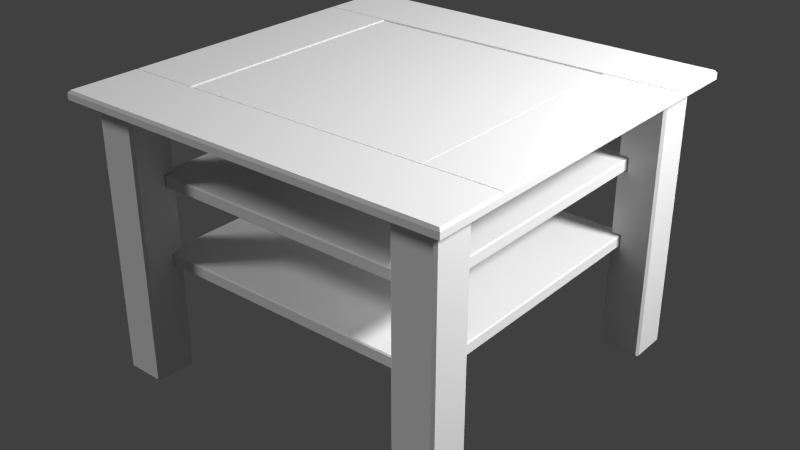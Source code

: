 # Source: Wood_Table.blend  (saved by Blender 2.76.0; exported with 4.5.12 LTS)
import bpy
from mathutils import Matrix  # noqa: F401  (used for matrix-valued properties, if any)

bpy.ops.wm.read_factory_settings(use_empty=True)
scene = bpy.context.scene
scene.name = 'Scene'

# ---- collections
col_collection_1 = bpy.data.collections.new('Collection 1'); scene.collection.children.link(col_collection_1)

# ---- materials (node trees are filled in below, after node groups)
mat_wood_table = bpy.data.materials.new('Wood_Table')
mat_wood_table.alpha_threshold = 0.0
mat_wood_table.use_transparent_shadow = False
mat_wood_table.specular_color = (0.7342, 0.3788, 0.03955)
mat_wood_table.roughness = 0.5
mat_wood_table.specular_intensity = 0.2812
mat_wood_table.line_color = (0.0, 0.0, 0.0, 1.0)
mat_wood_table_glass = bpy.data.materials.new('Wood_Table_Glass')
mat_wood_table_glass.alpha_threshold = 0.0
mat_wood_table_glass.use_transparent_shadow = False
mat_wood_table_glass.roughness = 0.5
mat_wood_table_glass.line_color = (0.0, 0.0, 0.0, 0.4)

# ---- material node trees

# ---- world
world_world = bpy.data.worlds.new('World'); scene.world = world_world
world_world.color = (0.05088, 0.05088, 0.05088)
world_world.use_sun_shadow = False
world_world.sun_shadow_jitter_overblur = 0.0
world_world.cycles.sampling_method = 'MANUAL'
world_world.cycles.sample_map_resolution = 256

# ---- lights
light_point = bpy.data.lights.new('Point', 'POINT')
light_point.transmission_factor = 0.0
light_point.energy = 100.0
light_point.shadow_buffer_clip_start = 0.5
light_point.shadow_soft_size = 0.1
light_point.shadow_maximum_resolution = 0.006
light_point.use_absolute_resolution = True
light_point.cycles.use_multiple_importance_sampling = False
light_hemi = bpy.data.lights.new('Hemi', 'SUN')
light_hemi.transmission_factor = 0.0
light_hemi.angle = 0.1993
light_hemi.energy = 1.0
light_hemi.shadow_buffer_clip_start = 0.5
light_hemi.shadow_soft_size = 0.1
light_hemi.shadow_cascade_max_distance = 1000.0
light_hemi.cycles.use_multiple_importance_sampling = False

# ---- meshes
me_cube_003 = bpy.data.meshes.new('Cube.003')
me_cube_003.from_pydata([(-0.2481, -0.2479, 0.19), (0.2482, -0.2479, 0.19), (-0.2481, 0.2479, 0.19), (0.2482, 0.2479, 0.19), (-0.2481, -0.2479, 0.21), (0.2482, -0.2479, 0.21), (-0.2481, 0.2479, 0.21), (0.2482, 0.2479, 0.21), (0.2482, -0.2479, 0.34), (-0.2481, -0.2479, 0.34), (0.2482, 0.2479, 0.34), (-0.2481, 0.2479, 0.34), (0.2482, -0.2479, 0.32), (-0.2481, -0.2479, 0.32), (0.2482, 0.2479, 0.32), (-0.2481, 0.2479, 0.32), (-0.2501, -0.2499, 0.192), (0.2501, -0.2499, 0.192), (-0.2501, 0.2499, 0.192), (0.2501, 0.2499, 0.192), (-0.2501, -0.2499, 0.208), (0.2501, -0.2499, 0.208), (-0.2501, 0.2499, 0.208), (0.2501, 0.2499, 0.208), (0.2501, -0.2499, 0.338), (-0.2501, -0.2499, 0.338), (0.2501, 0.2499, 0.338), (-0.2501, 0.2499, 0.338), (0.2501, -0.2499, 0.322), (-0.2501, -0.2499, 0.322), (0.2501, 0.2499, 0.322), (-0.2501, 0.2499, 0.322), (0.2359, 0.2345, 0.006666), (0.3009, 0.2345, 0.006666), (0.2359, 0.2345, 0.4567), (0.2339, 0.2975, 0.4547), (0.3009, 0.2995, 0.4567), (0.3029, 0.2365, 0.4547), (0.2359, 0.2345, 0.2103), (0.2359, 0.2995, 0.006666), (0.3009, 0.2995, 0.006666), (0.2359, 0.2345, 0.1897), (0.2359, 0.2345, 0.3197), (0.2359, 0.2345, 0.3403), (0.2359, 0.2504, 0.2103), (0.2507, 0.2345, 0.2103), (0.2359, 0.2504, 0.1897), (0.2527, 0.2325, 0.1877), (0.2359, 0.2504, 0.3403), (0.2359, 0.2504, 0.3197), (0.2507, 0.2345, 0.3403), (0.2507, 0.2345, 0.3197), (0.2383, 0.2368, 0.004732), (0.2507, 0.2504, 0.2103), (0.2507, 0.2504, 0.1897), (0.2507, 0.2504, 0.3403), (0.2507, 0.2504, 0.3197), (0.2383, 0.2971, 0.004732), (0.2986, 0.2971, 0.004732), (0.2986, 0.2368, 0.004732), (0.2379, 0.2325, 0.3423), (0.2379, 0.2325, 0.4547), (0.2989, 0.2325, 0.008666), (0.2379, 0.2325, 0.1877), (0.2379, 0.2325, 0.008666), (0.2379, 0.2325, 0.3177), (0.2379, 0.2325, 0.2123), (0.2527, 0.2325, 0.2123), (0.2507, 0.2345, 0.1897), (0.2527, 0.2325, 0.3423), (0.2527, 0.2325, 0.3177), (0.2989, 0.2325, 0.4547), (0.3029, 0.2975, 0.008666), (0.3029, 0.2365, 0.008666), (0.3029, 0.2975, 0.4547), (0.3009, 0.2345, 0.4567), (0.2379, 0.3015, 0.008666), (0.2989, 0.3015, 0.008666), (0.2989, 0.3015, 0.4547), (0.2379, 0.3015, 0.4547), (0.2339, 0.2975, 0.008666), (0.2339, 0.2365, 0.3423), (0.2339, 0.2365, 0.4547), (0.2339, 0.2365, 0.1877), (0.2339, 0.2365, 0.008666), (0.2339, 0.2524, 0.2123), (0.2339, 0.2365, 0.2123), (0.2339, 0.2524, 0.1877), (0.2339, 0.2365, 0.3177), (0.2339, 0.2524, 0.3423), (0.2339, 0.2524, 0.3177), (0.2359, 0.2995, 0.4567), (-0.2359, 0.2345, 0.006666), (-0.3009, 0.2995, 0.006666), (-0.3009, 0.2345, 0.006666), (-0.2359, 0.2345, 0.4567), (-0.2339, 0.2975, 0.4547), (-0.3009, 0.2995, 0.4567), (-0.3029, 0.2365, 0.4547), (-0.2359, 0.2345, 0.2103), (-0.2359, 0.2995, 0.006666), (-0.2359, 0.2345, 0.1897), (-0.2359, 0.2345, 0.3197), (-0.2359, 0.2345, 0.3403), (-0.2359, 0.2504, 0.2103), (-0.2506, 0.2345, 0.2103), (-0.2359, 0.2504, 0.1897), (-0.2526, 0.2325, 0.1877), (-0.2359, 0.2504, 0.3403), (-0.2359, 0.2504, 0.3197), (-0.2506, 0.2345, 0.3403), (-0.2506, 0.2345, 0.3197), (-0.2383, 0.2368, 0.004732), (-0.2506, 0.2504, 0.2103), (-0.2506, 0.2504, 0.1897), (-0.2506, 0.2504, 0.3403), (-0.2506, 0.2504, 0.3197), (-0.2383, 0.2971, 0.004732), (-0.2985, 0.2971, 0.004732), (-0.2985, 0.2368, 0.004732), (-0.2379, 0.2325, 0.3423), (-0.2379, 0.2325, 0.4547), (-0.2989, 0.2325, 0.008666), (-0.2379, 0.2325, 0.1877), (-0.2379, 0.2325, 0.008666), (-0.2379, 0.2325, 0.3177), (-0.2379, 0.2325, 0.2123), (-0.2526, 0.2325, 0.2123), (-0.2506, 0.2345, 0.1897), (-0.2526, 0.2325, 0.3423), (-0.2526, 0.2325, 0.3177), (-0.2989, 0.2325, 0.4547), (-0.3029, 0.2975, 0.008666), (-0.3029, 0.2365, 0.008666), (-0.3029, 0.2975, 0.4547), (-0.3009, 0.2345, 0.4567), (-0.2379, 0.3015, 0.008666), (-0.2989, 0.3015, 0.008666), (-0.2989, 0.3015, 0.4547), (-0.2379, 0.3015, 0.4547), (-0.2339, 0.2975, 0.008666), (-0.2339, 0.2365, 0.3423), (-0.2339, 0.2365, 0.4547), (-0.2339, 0.2365, 0.1877), (-0.2339, 0.2365, 0.008666), (-0.2339, 0.2524, 0.2123), (-0.2339, 0.2365, 0.2123), (-0.2339, 0.2524, 0.1877), (-0.2339, 0.2365, 0.3177), (-0.2339, 0.2524, 0.3423), (-0.2339, 0.2524, 0.3177), (-0.2359, 0.2995, 0.4567), (0.2359, -0.2345, 0.006666), (0.2359, -0.2995, 0.006666), (0.3009, -0.2995, 0.006666), (0.2359, -0.2345, 0.4567), (0.2339, -0.2975, 0.4547), (0.3009, -0.2995, 0.4567), (0.3029, -0.2365, 0.4547), (0.2359, -0.2345, 0.2103), (0.3009, -0.2345, 0.006666), (0.2359, -0.2345, 0.1897), (0.2359, -0.2345, 0.3197), (0.2359, -0.2345, 0.3403), (0.2359, -0.2505, 0.2103), (0.2507, -0.2345, 0.2103), (0.2359, -0.2505, 0.1897), (0.2527, -0.2325, 0.1877), (0.2359, -0.2505, 0.3403), (0.2359, -0.2505, 0.3197), (0.2507, -0.2345, 0.3403), (0.2507, -0.2345, 0.3197), (0.2383, -0.2369, 0.004732), (0.2507, -0.2505, 0.2103), (0.2507, -0.2505, 0.1897), (0.2507, -0.2505, 0.3403), (0.2507, -0.2505, 0.3197), (0.2383, -0.2972, 0.004732), (0.2986, -0.2972, 0.004732), (0.2986, -0.2369, 0.004732), (0.2379, -0.2325, 0.3423), (0.2379, -0.2325, 0.4547), (0.2989, -0.2325, 0.008666), (0.2379, -0.2325, 0.1877), (0.2379, -0.2325, 0.008666), (0.2379, -0.2325, 0.3177), (0.2379, -0.2325, 0.2123), (0.2527, -0.2325, 0.2123), (0.2507, -0.2345, 0.1897), (0.2527, -0.2325, 0.3423), (0.2527, -0.2325, 0.3177), (0.2989, -0.2325, 0.4547), (0.3029, -0.2975, 0.008666), (0.3029, -0.2365, 0.008666), (0.3029, -0.2975, 0.4547), (0.3009, -0.2345, 0.4567), (0.2379, -0.3015, 0.008666), (0.2989, -0.3015, 0.008666), (0.2989, -0.3015, 0.4547), (0.2379, -0.3015, 0.4547), (0.2339, -0.2975, 0.008666), (0.2339, -0.2365, 0.3423), (0.2339, -0.2365, 0.4547), (0.2339, -0.2365, 0.1877), (0.2339, -0.2365, 0.008666), (0.2339, -0.2525, 0.2123), (0.2339, -0.2365, 0.2123), (0.2339, -0.2525, 0.1877), (0.2339, -0.2365, 0.3177), (0.2339, -0.2525, 0.3423), (0.2339, -0.2525, 0.3177), (0.2359, -0.2995, 0.4567), (-0.2359, -0.2345, 0.006666), (-0.2359, -0.2995, 0.006666), (-0.3009, -0.2995, 0.006666), (-0.3009, -0.2345, 0.006666), (-0.2359, -0.2345, 0.4567), (-0.2339, -0.2975, 0.4547), (-0.3009, -0.2995, 0.4567), (-0.3029, -0.2365, 0.4547), (-0.2359, -0.2345, 0.2103), (-0.2359, -0.2345, 0.1897), (-0.2359, -0.2345, 0.3197), (-0.2359, -0.2345, 0.3403), (-0.2359, -0.2505, 0.2103), (-0.2506, -0.2345, 0.2103), (-0.2359, -0.2505, 0.1897), (-0.2526, -0.2325, 0.1877), (-0.2359, -0.2505, 0.3403), (-0.2359, -0.2505, 0.3197), (-0.2506, -0.2345, 0.3403), (-0.2506, -0.2345, 0.3197), (-0.2383, -0.2369, 0.004732), (-0.2506, -0.2505, 0.2103), (-0.2506, -0.2505, 0.1897), (-0.2506, -0.2505, 0.3403), (-0.2506, -0.2505, 0.3197), (-0.2383, -0.2972, 0.004732), (-0.2985, -0.2972, 0.004732), (-0.2985, -0.2369, 0.004732), (-0.2379, -0.2325, 0.3423), (-0.2379, -0.2325, 0.4547), (-0.2989, -0.2325, 0.008666), (-0.2379, -0.2325, 0.1877), (-0.2379, -0.2325, 0.008666), (-0.2379, -0.2325, 0.3177), (-0.2379, -0.2325, 0.2123), (-0.2526, -0.2325, 0.2123), (-0.2506, -0.2345, 0.1897), (-0.2526, -0.2325, 0.3423), (-0.2526, -0.2325, 0.3177), (-0.2989, -0.2325, 0.4547), (-0.3029, -0.2975, 0.008666), (-0.3029, -0.2365, 0.008666), (-0.3029, -0.2975, 0.4547), (-0.3009, -0.2345, 0.4567), (-0.2379, -0.3015, 0.008666), (-0.2989, -0.3015, 0.008666), (-0.2989, -0.3015, 0.4547), (-0.2379, -0.3015, 0.4547), (-0.2339, -0.2975, 0.008666), (-0.2339, -0.2365, 0.3423), (-0.2339, -0.2365, 0.4547), (-0.2339, -0.2365, 0.1877), (-0.2339, -0.2365, 0.008666), (-0.2339, -0.2525, 0.2123), (-0.2339, -0.2365, 0.2123), (-0.2339, -0.2525, 0.1877), (-0.2339, -0.2365, 0.3177), (-0.2339, -0.2525, 0.3423), (-0.2339, -0.2525, 0.3177), (-0.2359, -0.2995, 0.4567), (0.33, -0.33, 0.4568), (-0.33, -0.33, 0.4568), (0.33, 0.33, 0.4568), (-0.3267, 0.2111, 0.4711), (0.3267, 0.2111, 0.4711), (-0.3267, -0.2112, 0.4711), (0.3267, -0.2112, 0.4711), (-0.33, 0.33, 0.4568), (0.33, -0.2103, 0.4568), (-0.3267, 0.3267, 0.4711), (0.3267, 0.3267, 0.4711), (-0.3267, -0.3267, 0.4711), (0.33, 0.2101, 0.4568), (-0.33, 0.2101, 0.4568), (0.3267, -0.3267, 0.4711), (-0.33, -0.2103, 0.4568), (-0.2078, 0.2081, 0.4568), (0.3267, -0.2095, 0.4711), (-0.3267, -0.2095, 0.4711), (0.2098, -0.2095, 0.4711), (-0.2098, -0.2095, 0.4711), (0.3267, 0.2094, 0.4711), (0.2098, 0.2094, 0.4711), (-0.2098, 0.2094, 0.4711), (-0.3267, 0.2094, 0.4711), (0.33, -0.2103, 0.4669), (0.33, -0.33, 0.4669), (-0.33, 0.33, 0.4669), (0.33, 0.33, 0.4669), (-0.33, -0.33, 0.4669), (-0.33, -0.2103, 0.4669), (0.33, 0.2101, 0.4669), (-0.33, 0.2101, 0.4669), (0.2078, 0.2081, 0.4568), (0.2078, -0.2083, 0.4568), (-0.2078, -0.2083, 0.4568), (-0.2098, -0.2103, 0.4669), (0.2098, -0.2103, 0.4669), (0.2098, 0.2101, 0.4669), (-0.2098, 0.2101, 0.4669), (0.2098, -0.2103, 0.4619), (-0.2098, -0.2103, 0.4619), (0.2098, 0.2101, 0.4619), (-0.2078, 0.2081, 0.4619), (-0.2078, -0.2083, 0.4619), (0.2078, -0.2083, 0.4619), (0.2078, 0.2081, 0.4619), (-0.2098, 0.2101, 0.4619), (0.33, -0.2103, 0.4669), (0.33, -0.2103, 0.4669), (0.33, -0.2103, 0.4669), (0.3267, -0.2112, 0.4711), (0.3267, -0.2112, 0.4711), (-0.3267, -0.2112, 0.4711), (-0.3267, -0.2112, 0.4711), (-0.2098, 0.2094, 0.4711), (-0.2098, 0.2094, 0.4711), (-0.3267, 0.2094, 0.4711), (-0.3267, 0.2094, 0.4711), (0.3267, 0.2094, 0.4711), (0.3267, 0.2094, 0.4711), (0.2098, 0.2094, 0.4711), (0.2098, 0.2094, 0.4711), (-0.3267, -0.2095, 0.4711), (-0.3267, -0.2095, 0.4711), (-0.2098, -0.2095, 0.4711), (-0.2098, -0.2095, 0.4711), (0.2098, -0.2095, 0.4711), (0.2098, -0.2095, 0.4711), (0.3267, -0.2095, 0.4711), (0.3267, -0.2095, 0.4711), (0.3267, 0.2111, 0.4711), (0.3267, 0.2111, 0.4711), (-0.3267, 0.2111, 0.4711), (-0.3267, 0.2111, 0.4711), (0.3267, 0.3267, 0.4711), (0.3267, 0.3267, 0.4711), (-0.3267, -0.3267, 0.4711), (-0.3267, -0.3267, 0.4711), (0.3267, -0.3267, 0.4711), (0.3267, -0.3267, 0.4711), (-0.3267, 0.3267, 0.4711), (-0.3267, 0.3267, 0.4711), (0.33, -0.33, 0.4669), (0.33, -0.33, 0.4568), (-0.33, 0.33, 0.4669), (0.33, 0.33, 0.4669), (0.33, 0.33, 0.4568), (-0.33, -0.33, 0.4669), (-0.33, -0.33, 0.4568), (0.33, 0.2101, 0.4669), (0.33, 0.2101, 0.4669), (0.33, 0.2101, 0.4669), (0.33, 0.2101, 0.4568), (-0.33, 0.2101, 0.4669), (-0.33, 0.2101, 0.4669), (-0.33, 0.2101, 0.4669), (0.33, -0.2103, 0.4568), (-0.33, 0.33, 0.4568), (-0.33, -0.2103, 0.4669), (-0.33, -0.2103, 0.4669), (-0.33, -0.2103, 0.4669), (-0.33, 0.2101, 0.4568), (0.2098, -0.2103, 0.4669), (0.2098, -0.2103, 0.4669), (-0.2098, 0.2101, 0.4669), (-0.2098, 0.2101, 0.4669), (0.2078, 0.2081, 0.4568), (0.2078, 0.2081, 0.4568), (0.2078, 0.2081, 0.4568), (0.2078, -0.2083, 0.4568), (0.2078, -0.2083, 0.4568), (0.2078, -0.2083, 0.4568), (-0.2098, -0.2103, 0.4669), (-0.2098, -0.2103, 0.4669), (0.2098, 0.2101, 0.4669), (0.2098, 0.2101, 0.4669), (-0.2078, -0.2083, 0.4568), (-0.2078, -0.2083, 0.4568), (-0.2078, -0.2083, 0.4568), (0.2098, -0.2103, 0.4619), (0.2098, -0.2103, 0.4619), (0.2098, -0.2103, 0.4619), (-0.2098, -0.2103, 0.4619), (-0.2098, -0.2103, 0.4619), (-0.2098, -0.2103, 0.4619), (0.2098, 0.2101, 0.4619), (0.2098, 0.2101, 0.4619), (0.2098, 0.2101, 0.4619), (-0.2078, 0.2081, 0.4568), (-0.2078, 0.2081, 0.4568), (-0.2078, 0.2081, 0.4568), (-0.33, -0.2103, 0.4568), (-0.2098, 0.2101, 0.4619), (-0.2098, 0.2101, 0.4619), (-0.2098, 0.2101, 0.4619), (-0.2078, -0.2083, 0.4619), (-0.2078, -0.2083, 0.4619), (-0.2078, -0.2083, 0.4619), (0.2078, -0.2083, 0.4619), (0.2078, -0.2083, 0.4619), (0.2078, -0.2083, 0.4619), (0.2078, 0.2081, 0.4619), (0.2078, 0.2081, 0.4619), (0.2078, 0.2081, 0.4619), (-0.2078, 0.2081, 0.4619), (-0.2078, 0.2081, 0.4619), (-0.2078, 0.2081, 0.4619), (-0.2481, -0.2479, 0.19), (-0.2481, -0.2479, 0.19), (0.2482, -0.2479, 0.19), (0.2482, -0.2479, 0.19), (-0.2481, 0.2479, 0.19), (-0.2481, 0.2479, 0.19), (0.2482, 0.2479, 0.19), (0.2482, 0.2479, 0.19), (-0.2481, -0.2479, 0.21), (-0.2481, -0.2479, 0.21), (0.2482, -0.2479, 0.21), (0.2482, -0.2479, 0.21), (-0.2481, 0.2479, 0.21), (-0.2481, 0.2479, 0.21), (0.2482, 0.2479, 0.21), (0.2482, 0.2479, 0.21), (-0.2501, -0.2499, 0.192), (-0.2501, -0.2499, 0.192), (-0.2501, -0.2499, 0.192), (-0.2501, -0.2499, 0.208), (-0.2501, -0.2499, 0.208), (-0.2501, -0.2499, 0.208), (0.2501, -0.2499, 0.208), (0.2501, -0.2499, 0.208), (0.2501, -0.2499, 0.208), (0.2501, -0.2499, 0.192), (0.2501, -0.2499, 0.192), (0.2501, -0.2499, 0.192), (0.2501, 0.2499, 0.192), (0.2501, 0.2499, 0.192), (0.2501, 0.2499, 0.192), (0.2501, 0.2499, 0.208), (0.2501, 0.2499, 0.208), (0.2501, 0.2499, 0.208), (-0.2501, 0.2499, 0.208), (-0.2501, 0.2499, 0.208), (-0.2501, 0.2499, 0.208), (-0.2501, 0.2499, 0.192), (-0.2501, 0.2499, 0.192), (-0.2501, 0.2499, 0.192), (0.2482, -0.2479, 0.34), (0.2482, -0.2479, 0.34), (-0.2481, -0.2479, 0.34), (-0.2481, -0.2479, 0.34), (0.2482, 0.2479, 0.34), (0.2482, 0.2479, 0.34), (-0.2481, 0.2479, 0.34), (-0.2481, 0.2479, 0.34), (0.2482, -0.2479, 0.32), (0.2482, -0.2479, 0.32), (-0.2481, -0.2479, 0.32), (-0.2481, -0.2479, 0.32), (0.2482, 0.2479, 0.32), (0.2482, 0.2479, 0.32), (-0.2481, 0.2479, 0.32), (-0.2481, 0.2479, 0.32), (0.2501, -0.2499, 0.338), (0.2501, -0.2499, 0.338), (0.2501, -0.2499, 0.338), (0.2501, -0.2499, 0.322), (0.2501, -0.2499, 0.322), (0.2501, -0.2499, 0.322), (-0.2501, -0.2499, 0.322), (-0.2501, -0.2499, 0.322), (-0.2501, -0.2499, 0.322), (-0.2501, -0.2499, 0.338), (-0.2501, -0.2499, 0.338), (-0.2501, -0.2499, 0.338), (-0.2501, 0.2499, 0.338), (-0.2501, 0.2499, 0.338), (-0.2501, 0.2499, 0.338), (-0.2501, 0.2499, 0.322), (-0.2501, 0.2499, 0.322), (-0.2501, 0.2499, 0.322), (0.2501, 0.2499, 0.322), (0.2501, 0.2499, 0.322), (0.2501, 0.2499, 0.322), (0.2501, 0.2499, 0.338), (0.2501, 0.2499, 0.338), (0.2501, 0.2499, 0.338), (0.2359, 0.2504, 0.2103), (0.2359, 0.2504, 0.2103), (0.2359, 0.2504, 0.2103), (0.2359, 0.2345, 0.2103), (0.2359, 0.2345, 0.2103), (0.2359, 0.2345, 0.2103), (0.2359, 0.2504, 0.1897), (0.2359, 0.2504, 0.1897), (0.2359, 0.2504, 0.1897), (0.2359, 0.2345, 0.1897), (0.2359, 0.2345, 0.1897), (0.2359, 0.2345, 0.1897), (0.2359, 0.2504, 0.3403), (0.2359, 0.2504, 0.3403), (0.2359, 0.2504, 0.3403), (0.2359, 0.2345, 0.3403), (0.2359, 0.2345, 0.3403), (0.2359, 0.2345, 0.3403), (0.2359, 0.2504, 0.3197), (0.2359, 0.2504, 0.3197), (0.2359, 0.2504, 0.3197), (0.2359, 0.2345, 0.3197), (0.2359, 0.2345, 0.3197), (0.2359, 0.2345, 0.3197), (0.2383, 0.2971, 0.004732), (0.2383, 0.2971, 0.004732), (0.2986, 0.2971, 0.004732), (0.2986, 0.2971, 0.004732), (0.2507, 0.2345, 0.2103), (0.2507, 0.2345, 0.2103), (0.2507, 0.2345, 0.2103), (0.2507, 0.2345, 0.1897), (0.2507, 0.2345, 0.1897), (0.2507, 0.2345, 0.1897), (0.2379, 0.3015, 0.008666), (0.2379, 0.3015, 0.008666), (0.2989, 0.3015, 0.008666), (0.2989, 0.3015, 0.008666), (0.2383, 0.2368, 0.004732), (0.2383, 0.2368, 0.004732), (0.2986, 0.2368, 0.004732), (0.2986, 0.2368, 0.004732), (0.2507, 0.2345, 0.3403), (0.2507, 0.2345, 0.3403), (0.2507, 0.2345, 0.3403), (0.2507, 0.2345, 0.3197), (0.2507, 0.2345, 0.3197), (0.2507, 0.2345, 0.3197), (0.2339, 0.2975, 0.4547), (0.2339, 0.2975, 0.4547), (0.2339, 0.2365, 0.4547), (0.2339, 0.2365, 0.4547), (0.3029, 0.2365, 0.4547), (0.3029, 0.2365, 0.4547), (0.3029, 0.2975, 0.4547), (0.3029, 0.2975, 0.4547), (0.2379, 0.2325, 0.4547), (0.2379, 0.2325, 0.4547), (0.2989, 0.2325, 0.4547), (0.2989, 0.2325, 0.4547), (0.2507, 0.2504, 0.2103), (0.2507, 0.2504, 0.2103), (0.2507, 0.2504, 0.1897), (0.2507, 0.2504, 0.1897), (0.2507, 0.2504, 0.3403), (0.2507, 0.2504, 0.3403), (0.2507, 0.2504, 0.3197), (0.2507, 0.2504, 0.3197), (0.2379, 0.3015, 0.4547), (0.2379, 0.3015, 0.4547), (0.2989, 0.3015, 0.4547), (0.2989, 0.3015, 0.4547), (0.2359, 0.2345, 0.006666), (0.2359, 0.2345, 0.006666), (0.3009, 0.2345, 0.006666), (0.3009, 0.2345, 0.006666), (0.2379, 0.2325, 0.3423), (0.2379, 0.2325, 0.3423), (0.2379, 0.2325, 0.1877), (0.2379, 0.2325, 0.1877), (0.2379, 0.2325, 0.008666), (0.2379, 0.2325, 0.008666), (0.2379, 0.2325, 0.3177), (0.2379, 0.2325, 0.3177), (0.2379, 0.2325, 0.2123), (0.2379, 0.2325, 0.2123), (0.2527, 0.2325, 0.2123), (0.2527, 0.2325, 0.2123), (0.2527, 0.2325, 0.1877), (0.2527, 0.2325, 0.1877), (0.2527, 0.2325, 0.3423), (0.2527, 0.2325, 0.3423), (0.2527, 0.2325, 0.3177), (0.2527, 0.2325, 0.3177), (0.2989, 0.2325, 0.008666), (0.2989, 0.2325, 0.008666), (0.2359, 0.2345, 0.4567), (0.2359, 0.2345, 0.4567), (0.3009, 0.2345, 0.4567), (0.3009, 0.2345, 0.4567), (0.3029, 0.2975, 0.008666), (0.3029, 0.2975, 0.008666), (0.3009, 0.2995, 0.006666), (0.3009, 0.2995, 0.006666), (0.3029, 0.2365, 0.008666), (0.3029, 0.2365, 0.008666), (0.3009, 0.2995, 0.4567), (0.3009, 0.2995, 0.4567), (0.2359, 0.2995, 0.006666), (0.2359, 0.2995, 0.006666), (0.2359, 0.2995, 0.4567), (0.2359, 0.2995, 0.4567), (0.2339, 0.2365, 0.3423), (0.2339, 0.2365, 0.3423), (0.2339, 0.2365, 0.1877), (0.2339, 0.2365, 0.1877), (0.2339, 0.2365, 0.008666), (0.2339, 0.2365, 0.008666), (0.2339, 0.2524, 0.2123), (0.2339, 0.2524, 0.2123), (0.2339, 0.2365, 0.2123), (0.2339, 0.2365, 0.2123), (0.2339, 0.2524, 0.1877), (0.2339, 0.2524, 0.1877), (0.2339, 0.2365, 0.3177), (0.2339, 0.2365, 0.3177), (0.2339, 0.2524, 0.3423), (0.2339, 0.2524, 0.3423), (0.2339, 0.2524, 0.3177), (0.2339, 0.2524, 0.3177), (0.2339, 0.2975, 0.008666), (0.2339, 0.2975, 0.008666), (-0.2359, 0.2504, 0.2103), (-0.2359, 0.2504, 0.2103), (-0.2359, 0.2504, 0.2103), (-0.2359, 0.2345, 0.2103), (-0.2359, 0.2345, 0.2103), (-0.2359, 0.2345, 0.2103), (-0.2359, 0.2504, 0.1897), (-0.2359, 0.2504, 0.1897), (-0.2359, 0.2504, 0.1897), (-0.2359, 0.2345, 0.1897), (-0.2359, 0.2345, 0.1897), (-0.2359, 0.2345, 0.1897), (-0.2359, 0.2504, 0.3403), (-0.2359, 0.2504, 0.3403), (-0.2359, 0.2504, 0.3403), (-0.2359, 0.2345, 0.3403), (-0.2359, 0.2345, 0.3403), (-0.2359, 0.2345, 0.3403), (-0.2359, 0.2504, 0.3197), (-0.2359, 0.2504, 0.3197), (-0.2359, 0.2504, 0.3197), (-0.2359, 0.2345, 0.3197), (-0.2359, 0.2345, 0.3197), (-0.2359, 0.2345, 0.3197), (-0.2383, 0.2971, 0.004732), (-0.2383, 0.2971, 0.004732), (-0.2985, 0.2971, 0.004732), (-0.2985, 0.2971, 0.004732), (-0.2506, 0.2345, 0.2103), (-0.2506, 0.2345, 0.2103), (-0.2506, 0.2345, 0.2103), (-0.2506, 0.2345, 0.1897), (-0.2506, 0.2345, 0.1897), (-0.2506, 0.2345, 0.1897), (-0.2383, 0.2368, 0.004732), (-0.2383, 0.2368, 0.004732), (-0.2985, 0.2368, 0.004732), (-0.2985, 0.2368, 0.004732), (-0.2506, 0.2345, 0.3403), (-0.2506, 0.2345, 0.3403), (-0.2506, 0.2345, 0.3403), (-0.2506, 0.2345, 0.3197), (-0.2506, 0.2345, 0.3197), (-0.2506, 0.2345, 0.3197), (-0.2339, 0.2975, 0.4547), (-0.2339, 0.2975, 0.4547), (-0.2339, 0.2365, 0.4547), (-0.2339, 0.2365, 0.4547), (-0.3029, 0.2365, 0.4547), (-0.3029, 0.2365, 0.4547), (-0.3029, 0.2975, 0.4547), (-0.3029, 0.2975, 0.4547), (-0.2379, 0.2325, 0.4547), (-0.2379, 0.2325, 0.4547), (-0.2989, 0.2325, 0.4547), (-0.2989, 0.2325, 0.4547), (-0.2506, 0.2504, 0.2103), (-0.2506, 0.2504, 0.2103), (-0.2506, 0.2504, 0.1897), (-0.2506, 0.2504, 0.1897), (-0.2506, 0.2504, 0.3403), (-0.2506, 0.2504, 0.3403), (-0.2506, 0.2504, 0.3197), (-0.2506, 0.2504, 0.3197), (-0.2379, 0.3015, 0.4547), (-0.2379, 0.3015, 0.4547), (-0.2989, 0.3015, 0.4547), (-0.2989, 0.3015, 0.4547), (-0.2359, 0.2345, 0.006666), (-0.2359, 0.2345, 0.006666), (-0.3009, 0.2995, 0.006666), (-0.3009, 0.2995, 0.006666), (-0.3009, 0.2345, 0.006666), (-0.3009, 0.2345, 0.006666), (-0.2379, 0.2325, 0.3423), (-0.2379, 0.2325, 0.3423), (-0.2379, 0.2325, 0.1877), (-0.2379, 0.2325, 0.1877), (-0.2379, 0.2325, 0.008666), (-0.2379, 0.2325, 0.008666), (-0.2379, 0.2325, 0.3177), (-0.2379, 0.2325, 0.3177), (-0.2379, 0.2325, 0.2123), (-0.2379, 0.2325, 0.2123), (-0.2526, 0.2325, 0.2123), (-0.2526, 0.2325, 0.2123), (-0.2526, 0.2325, 0.1877), (-0.2526, 0.2325, 0.1877), (-0.2526, 0.2325, 0.3423), (-0.2526, 0.2325, 0.3423), (-0.2526, 0.2325, 0.3177), (-0.2526, 0.2325, 0.3177), (-0.2989, 0.2325, 0.008666), (-0.2989, 0.2325, 0.008666), (-0.2359, 0.2345, 0.4567), (-0.2359, 0.2345, 0.4567), (-0.3009, 0.2345, 0.4567), (-0.3009, 0.2345, 0.4567), (-0.3029, 0.2365, 0.008666), (-0.3029, 0.2365, 0.008666), (-0.3029, 0.2975, 0.008666), (-0.3029, 0.2975, 0.008666), (-0.3009, 0.2995, 0.4567), (-0.3009, 0.2995, 0.4567), (-0.2989, 0.3015, 0.008666), (-0.2989, 0.3015, 0.008666), (-0.2359, 0.2995, 0.4567), (-0.2359, 0.2995, 0.4567), (-0.2339, 0.2365, 0.3423), (-0.2339, 0.2365, 0.3423), (-0.2339, 0.2365, 0.1877), (-0.2339, 0.2365, 0.1877), (-0.2339, 0.2365, 0.008666), (-0.2339, 0.2365, 0.008666), (-0.2339, 0.2524, 0.2123), (-0.2339, 0.2524, 0.2123), (-0.2339, 0.2365, 0.2123), (-0.2339, 0.2365, 0.2123), (-0.2339, 0.2524, 0.1877), (-0.2339, 0.2524, 0.1877), (-0.2339, 0.2365, 0.3177), (-0.2339, 0.2365, 0.3177), (-0.2339, 0.2524, 0.3423), (-0.2339, 0.2524, 0.3423), (-0.2339, 0.2524, 0.3177), (-0.2339, 0.2524, 0.3177), (-0.2339, 0.2975, 0.008666), (-0.2339, 0.2975, 0.008666), (0.2359, -0.2505, 0.2103), (0.2359, -0.2505, 0.2103), (0.2359, -0.2505, 0.2103), (0.2359, -0.2345, 0.2103), (0.2359, -0.2345, 0.2103), (0.2359, -0.2345, 0.2103), (0.2359, -0.2505, 0.1897), (0.2359, -0.2505, 0.1897), (0.2359, -0.2505, 0.1897), (0.2359, -0.2345, 0.1897), (0.2359, -0.2345, 0.1897), (0.2359, -0.2345, 0.1897), (0.2359, -0.2505, 0.3403), (0.2359, -0.2505, 0.3403), (0.2359, -0.2505, 0.3403), (0.2359, -0.2345, 0.3403), (0.2359, -0.2345, 0.3403), (0.2359, -0.2345, 0.3403), (0.2359, -0.2505, 0.3197), (0.2359, -0.2505, 0.3197), (0.2359, -0.2505, 0.3197), (0.2359, -0.2345, 0.3197), (0.2359, -0.2345, 0.3197), (0.2359, -0.2345, 0.3197), (0.3029, -0.2365, 0.008666), (0.3029, -0.2365, 0.008666), (0.3029, -0.2975, 0.008666), (0.3029, -0.2975, 0.008666), (0.2383, -0.2972, 0.004732), (0.2383, -0.2972, 0.004732), (0.2986, -0.2972, 0.004732), (0.2986, -0.2972, 0.004732), (0.2507, -0.2345, 0.2103), (0.2507, -0.2345, 0.2103), (0.2507, -0.2345, 0.2103), (0.2507, -0.2345, 0.1897), (0.2507, -0.2345, 0.1897), (0.2507, -0.2345, 0.1897), (0.2383, -0.2369, 0.004732), (0.2383, -0.2369, 0.004732), (0.2986, -0.2369, 0.004732), (0.2986, -0.2369, 0.004732), (0.2507, -0.2345, 0.3403), (0.2507, -0.2345, 0.3403), (0.2507, -0.2345, 0.3403), (0.2507, -0.2345, 0.3197), (0.2507, -0.2345, 0.3197), (0.2507, -0.2345, 0.3197), (0.2339, -0.2975, 0.4547), (0.2339, -0.2975, 0.4547), (0.2339, -0.2365, 0.4547), (0.2339, -0.2365, 0.4547), (0.3029, -0.2365, 0.4547), (0.3029, -0.2365, 0.4547), (0.3029, -0.2975, 0.4547), (0.3029, -0.2975, 0.4547), (0.2379, -0.2325, 0.4547), (0.2379, -0.2325, 0.4547), (0.2989, -0.2325, 0.4547), (0.2989, -0.2325, 0.4547), (0.2507, -0.2505, 0.2103), (0.2507, -0.2505, 0.2103), (0.2507, -0.2505, 0.1897), (0.2507, -0.2505, 0.1897), (0.2507, -0.2505, 0.3403), (0.2507, -0.2505, 0.3403), (0.2507, -0.2505, 0.3197), (0.2507, -0.2505, 0.3197), (0.2379, -0.3015, 0.4547), (0.2379, -0.3015, 0.4547), (0.2989, -0.3015, 0.4547), (0.2989, -0.3015, 0.4547), (0.2359, -0.2995, 0.006666), (0.2359, -0.2995, 0.006666), (0.2359, -0.2345, 0.006666), (0.2359, -0.2345, 0.006666), (0.3009, -0.2995, 0.006666), (0.3009, -0.2995, 0.006666), (0.2379, -0.2325, 0.3423), (0.2379, -0.2325, 0.3423), (0.2379, -0.2325, 0.1877), (0.2379, -0.2325, 0.1877), (0.2379, -0.2325, 0.008666), (0.2379, -0.2325, 0.008666), (0.2379, -0.2325, 0.3177), (0.2379, -0.2325, 0.3177), (0.2379, -0.2325, 0.2123), (0.2379, -0.2325, 0.2123), (0.2527, -0.2325, 0.2123), (0.2527, -0.2325, 0.2123), (0.2527, -0.2325, 0.1877), (0.2527, -0.2325, 0.1877), (0.2527, -0.2325, 0.3423), (0.2527, -0.2325, 0.3423), (0.2527, -0.2325, 0.3177), (0.2527, -0.2325, 0.3177), (0.2989, -0.2325, 0.008666), (0.2989, -0.2325, 0.008666), (0.2359, -0.2345, 0.4567), (0.2359, -0.2345, 0.4567), (0.3009, -0.2345, 0.006666), (0.3009, -0.2345, 0.006666), (0.3009, -0.2345, 0.4567), (0.3009, -0.2345, 0.4567), (0.3009, -0.2995, 0.4567), (0.3009, -0.2995, 0.4567), (0.2989, -0.3015, 0.008666), (0.2989, -0.3015, 0.008666), (0.2379, -0.3015, 0.008666), (0.2379, -0.3015, 0.008666), (0.2359, -0.2995, 0.4567), (0.2359, -0.2995, 0.4567), (0.2339, -0.2365, 0.3423), (0.2339, -0.2365, 0.3423), (0.2339, -0.2365, 0.1877), (0.2339, -0.2365, 0.1877), (0.2339, -0.2365, 0.008666), (0.2339, -0.2365, 0.008666), (0.2339, -0.2525, 0.2123), (0.2339, -0.2525, 0.2123), (0.2339, -0.2365, 0.2123), (0.2339, -0.2365, 0.2123), (0.2339, -0.2525, 0.1877), (0.2339, -0.2525, 0.1877), (0.2339, -0.2365, 0.3177), (0.2339, -0.2365, 0.3177), (0.2339, -0.2525, 0.3423), (0.2339, -0.2525, 0.3423), (0.2339, -0.2525, 0.3177), (0.2339, -0.2525, 0.3177), (0.2339, -0.2975, 0.008666), (0.2339, -0.2975, 0.008666), (-0.2359, -0.2505, 0.2103), (-0.2359, -0.2505, 0.2103), (-0.2359, -0.2505, 0.2103), (-0.2359, -0.2345, 0.2103), (-0.2359, -0.2345, 0.2103), (-0.2359, -0.2345, 0.2103), (-0.2359, -0.2505, 0.1897), (-0.2359, -0.2505, 0.1897), (-0.2359, -0.2505, 0.1897), (-0.2359, -0.2345, 0.1897), (-0.2359, -0.2345, 0.1897), (-0.2359, -0.2345, 0.1897), (-0.2359, -0.2505, 0.3403), (-0.2359, -0.2505, 0.3403), (-0.2359, -0.2505, 0.3403), (-0.2359, -0.2345, 0.3403), (-0.2359, -0.2345, 0.3403), (-0.2359, -0.2345, 0.3403), (-0.2359, -0.2505, 0.3197), (-0.2359, -0.2505, 0.3197), (-0.2359, -0.2505, 0.3197), (-0.2359, -0.2345, 0.3197), (-0.2359, -0.2345, 0.3197), (-0.2359, -0.2345, 0.3197), (-0.2383, -0.2972, 0.004732), (-0.2383, -0.2972, 0.004732), (-0.2985, -0.2972, 0.004732), (-0.2985, -0.2972, 0.004732), (-0.2506, -0.2345, 0.2103), (-0.2506, -0.2345, 0.2103), (-0.2506, -0.2345, 0.2103), (-0.2506, -0.2345, 0.1897), (-0.2506, -0.2345, 0.1897), (-0.2506, -0.2345, 0.1897), (-0.2383, -0.2369, 0.004732), (-0.2383, -0.2369, 0.004732), (-0.2985, -0.2369, 0.004732), (-0.2985, -0.2369, 0.004732), (-0.2506, -0.2345, 0.3403), (-0.2506, -0.2345, 0.3403), (-0.2506, -0.2345, 0.3403), (-0.2506, -0.2345, 0.3197), (-0.2506, -0.2345, 0.3197), (-0.2506, -0.2345, 0.3197), (-0.2339, -0.2975, 0.4547), (-0.2339, -0.2975, 0.4547), (-0.2339, -0.2365, 0.4547), (-0.2339, -0.2365, 0.4547), (-0.3029, -0.2365, 0.4547), (-0.3029, -0.2365, 0.4547), (-0.3029, -0.2975, 0.4547), (-0.3029, -0.2975, 0.4547), (-0.2379, -0.2325, 0.4547), (-0.2379, -0.2325, 0.4547), (-0.2989, -0.2325, 0.4547), (-0.2989, -0.2325, 0.4547), (-0.2506, -0.2505, 0.2103), (-0.2506, -0.2505, 0.2103), (-0.2506, -0.2505, 0.1897), (-0.2506, -0.2505, 0.1897), (-0.2506, -0.2505, 0.3403), (-0.2506, -0.2505, 0.3403), (-0.2506, -0.2505, 0.3197), (-0.2506, -0.2505, 0.3197), (-0.2379, -0.3015, 0.4547), (-0.2379, -0.3015, 0.4547), (-0.2989, -0.3015, 0.4547), (-0.2989, -0.3015, 0.4547), (-0.2359, -0.2995, 0.006666), (-0.2359, -0.2995, 0.006666), (-0.2359, -0.2345, 0.006666), (-0.2359, -0.2345, 0.006666), (-0.3009, -0.2995, 0.006666), (-0.3009, -0.2995, 0.006666), (-0.3009, -0.2345, 0.006666), (-0.3009, -0.2345, 0.006666), (-0.2379, -0.2325, 0.3423), (-0.2379, -0.2325, 0.3423), (-0.2379, -0.2325, 0.1877), (-0.2379, -0.2325, 0.1877), (-0.2379, -0.2325, 0.008666), (-0.2379, -0.2325, 0.008666), (-0.2379, -0.2325, 0.3177), (-0.2379, -0.2325, 0.3177), (-0.2379, -0.2325, 0.2123), (-0.2379, -0.2325, 0.2123), (-0.2526, -0.2325, 0.2123), (-0.2526, -0.2325, 0.2123), (-0.2526, -0.2325, 0.1877), (-0.2526, -0.2325, 0.1877), (-0.2526, -0.2325, 0.3423), (-0.2526, -0.2325, 0.3423), (-0.2526, -0.2325, 0.3177), (-0.2526, -0.2325, 0.3177), (-0.2989, -0.2325, 0.008666), (-0.2989, -0.2325, 0.008666), (-0.2359, -0.2345, 0.4567), (-0.2359, -0.2345, 0.4567), (-0.3009, -0.2345, 0.4567), (-0.3009, -0.2345, 0.4567), (-0.3029, -0.2365, 0.008666), (-0.3029, -0.2365, 0.008666), (-0.3029, -0.2975, 0.008666), (-0.3029, -0.2975, 0.008666), (-0.3009, -0.2995, 0.4567), (-0.3009, -0.2995, 0.4567), (-0.2379, -0.3015, 0.008666), (-0.2379, -0.3015, 0.008666), (-0.2989, -0.3015, 0.008666), (-0.2989, -0.3015, 0.008666), (-0.2359, -0.2995, 0.4567), (-0.2359, -0.2995, 0.4567), (-0.2339, -0.2365, 0.3423), (-0.2339, -0.2365, 0.3423), (-0.2339, -0.2365, 0.1877), (-0.2339, -0.2365, 0.1877), (-0.2339, -0.2365, 0.008666), (-0.2339, -0.2365, 0.008666), (-0.2339, -0.2525, 0.2123), (-0.2339, -0.2525, 0.2123), (-0.2339, -0.2365, 0.2123), (-0.2339, -0.2365, 0.2123), (-0.2339, -0.2525, 0.1877), (-0.2339, -0.2525, 0.1877), (-0.2339, -0.2365, 0.3177), (-0.2339, -0.2365, 0.3177), (-0.2339, -0.2525, 0.3423), (-0.2339, -0.2525, 0.3423), (-0.2339, -0.2525, 0.3177), (-0.2339, -0.2525, 0.3177), (-0.2339, -0.2975, 0.008666), (-0.2339, -0.2975, 0.008666), (0.33, -0.2103, 0.4669), (-0.33, 0.2101, 0.4568), (-0.33, 0.33, 0.4568), (0.33, -0.2103, 0.4568), (0.33, -0.33, 0.4568), (-0.33, 0.33, 0.4568), (0.33, 0.33, 0.4568), (-0.33, -0.33, 0.4568), (0.33, -0.33, 0.4568), (0.33, 0.2101, 0.4568), (0.33, 0.33, 0.4568), (0.33, -0.33, 0.4669), (-0.33, 0.33, 0.4669), (0.33, 0.33, 0.4669), (-0.33, -0.33, 0.4669), (0.33, 0.2101, 0.4669), (-0.33, 0.2101, 0.4669), (-0.33, -0.2103, 0.4669), (0.33, -0.33, 0.4669), (-0.33, -0.33, 0.4669), (0.33, 0.33, 0.4669), (-0.33, 0.33, 0.4669), (0.33, 0.2101, 0.4568), (-0.2078, -0.2083, 0.4568), (0.2078, -0.2083, 0.4568), (-0.33, -0.2103, 0.4568), (-0.33, -0.33, 0.4568), (-0.33, 0.2101, 0.4568), (-0.33, -0.2103, 0.4568), (0.33, -0.2103, 0.4568), (-0.33, -0.2103, 0.4669), (-0.33, 0.2101, 0.4669), (0.33, 0.2101, 0.4669), (0.33, -0.2103, 0.4669), (-0.2078, 0.2081, 0.4568), (0.2078, 0.2081, 0.4568), (-0.2379, 0.3015, 0.008666), (-0.2379, 0.3015, 0.008666), (-0.2359, 0.2995, 0.006666), (-0.2359, 0.2995, 0.006666)], [], [(422, 420, 424, 426), (430, 434, 432, 428), (445, 442, 439, 436), (457, 454, 451, 448), (437, 440, 455, 458), (449, 452, 443, 446), (462, 460, 464, 466), (470, 474, 472, 468), (485, 482, 479, 476), (497, 494, 491, 488), (477, 480, 495, 498), (489, 492, 483, 486), (447, 438, 421, 423), (459, 450, 427, 425), (16, 18, 2, 0), (19, 17, 1, 3), (441, 444, 431, 429), (453, 456, 433, 435), (22, 20, 4, 6), (21, 23, 7, 5), (487, 478, 461, 463), (499, 490, 467, 465), (24, 26, 10, 8), (27, 25, 9, 11), (481, 484, 471, 469), (493, 496, 473, 475), (30, 28, 12, 14), (29, 31, 15, 13), (592, 582, 584, 586), (574, 573, 538, 540), (568, 570, 536, 534), (624, 628, 618, 620), (550, 548, 626, 612), (558, 556, 590, 594), (539, 524, 526, 541), (546, 543, 564, 566), (532, 529, 560, 562), (561, 501, 507, 563), (565, 513, 519, 567), (56, 518, 522, 545), (54, 506, 510, 531), (500, 53, 528, 503), (512, 55, 542, 516), (556, 576, 590), (614, 622, 616), (594, 592, 586), (588, 578, 580), (594, 586, 588), (594, 590, 592), (577, 557, 596, 515), (581, 579, 509, 572), (585, 583, 521, 504), (587, 66, 38, 530), (63, 589, 533, 41), (591, 60, 43, 544), (65, 593, 547, 42), (47, 67, 45, 68), (61, 559, 598, 597), (70, 69, 50, 51), (555, 600, 602, 606), (552, 554, 607, 599), (537, 571, 606, 602), (569, 535, 608, 610), (78, 79, 611, 36), (551, 613, 515, 596), (615, 84, 572, 509), (621, 85, 502, 505), (87, 83, 511, 508), (625, 86, 504, 521), (81, 89, 514, 517), (90, 88, 523, 520), (549, 82, 34, 91), (619, 623, 46, 44), (627, 629, 49, 48), (722, 716, 714, 712), (704, 668, 666, 701), (752, 748, 746, 756), (678, 740, 754, 676), (667, 669, 658, 656), (674, 694, 692, 671), (664, 690, 688, 661), (689, 691, 639, 633), (693, 695, 651, 645), (116, 673, 654, 650), (114, 663, 642, 638), (632, 635, 660, 113), (644, 648, 670, 115), (684, 720, 706), (742, 744, 750), (718, 710, 708), (702, 659, 119, 705), (707, 647, 726, 121), (124, 700, 641, 709), (715, 636, 653, 713), (127, 662, 99, 126), (123, 101, 665, 107), (129, 672, 103, 120), (125, 102, 675, 130), (719, 128, 105, 717), (685, 727, 728, 686), (723, 111, 110, 721), (724, 704, 701, 711), (680, 729, 734, 682), (698, 735, 739, 696), (679, 726, 647, 741), (743, 641, 700, 745), (749, 637, 634, 145), (147, 640, 643, 143), (753, 653, 636, 146), (141, 649, 646, 149), (150, 652, 655, 148), (677, 151, 95, 142), (747, 104, 106, 751), (755, 108, 109, 757), (854, 848, 846, 844), (833, 788, 790, 836), (884, 880, 878, 888), (810, 872, 886, 808), (814, 786, 784, 812), (818, 856, 852, 816), (808, 886, 890), (798, 800, 791, 789), (806, 826, 824, 803), (796, 822, 820, 793), (821, 823, 767, 761), (825, 827, 779, 773), (176, 805, 782, 778), (174, 795, 770, 766), (760, 763, 792, 173), (772, 776, 802, 175), (888, 878, 890), (878, 882, 890), (816, 852, 838), (886, 888, 890), (874, 876, 882), (856, 848, 854), (850, 842, 840), (856, 850, 848), (835, 799, 177, 832), (856, 854, 852), (839, 775, 858, 817), (843, 834, 769, 841), (847, 764, 781, 845), (849, 794, 159, 186), (183, 161, 797, 851), (853, 804, 163, 180), (185, 162, 807, 855), (167, 188, 165, 187), (181, 859, 863, 819), (190, 171, 170, 189), (191, 862, 860, 857), (813, 195, 864, 815), (785, 860, 862, 158), (830, 865, 870, 828), (811, 858, 775, 873), (875, 769, 834, 877), (881, 765, 762, 879), (883, 768, 771, 203), (885, 781, 764, 206), (201, 777, 774, 887), (889, 780, 783, 208), (809, 871, 155, 202), (205, 164, 166, 207), (209, 168, 169, 210), (984, 974, 976, 978), (966, 212, 926, 928), (961, 964, 918, 916), (1016, 1020, 1010, 1012), (938, 936, 1018, 1004), (946, 944, 982, 986), (927, 917, 919, 929), (934, 931, 952, 954), (924, 921, 948, 950), (949, 893, 899, 951), (953, 905, 911, 955), (236, 910, 914, 933), (234, 898, 902, 923), (892, 233, 920, 895), (904, 235, 930, 908), (944, 968, 982), (1006, 1014, 1008), (986, 984, 978), (980, 970, 972), (986, 978, 980), (963, 960, 237, 232), (986, 982, 984), (965, 967, 239, 238), (969, 945, 988, 907), (973, 971, 901, 962), (977, 975, 913, 896), (979, 246, 220, 922), (243, 981, 925, 221), (983, 240, 223, 932), (245, 985, 935, 222), (227, 247, 225, 248), (241, 947, 990, 989), (250, 249, 230, 231), (940, 942, 996, 991), (958, 956, 1002, 997), (939, 1005, 907, 988), (1007, 264, 962, 901), (1013, 265, 894, 897), (267, 263, 903, 900), (1017, 266, 896, 913), (261, 269, 906, 909), (270, 268, 915, 912), (937, 262, 216, 1003), (1011, 1015, 226, 224), (1019, 1021, 229, 228), (1009, 1022, 960, 963), (298, 1024, 278, 351), (290, 292, 295, 296), (275, 276, 282, 281), (291, 289, 293, 294), (283, 286, 323, 277), (1027, 1028, 306), (300, 1036, 353, 347), (301, 1042, 352, 349), (1041, 1043, 350, 325), (308, 371, 326), (303, 1044, 348, 343), (1045, 1040, 345, 354), (310, 362, 344), (272, 280, 297, 1035), (1030, 1029, 299, 1037), (1031, 1032, 355, 1038), (383, 305, 1046, 1053), (1033, 1034, 358, 1039), (1026, 1025, 304, 357), (1052, 1051, 288, 389), (372, 385, 337, 335), (311, 366, 329, 327), (309, 320, 341, 339), (363, 388, 333, 331), (356, 273, 1047, 1048), (379, 359, 284), (322, 375, 324), (375, 308, 326, 324), (368, 377, 346), (377, 310, 344, 346), (1055, 1054, 336, 330), (312, 313, 308, 375), (285, 279, 402), (1057, 1056, 332, 342), (387, 376, 340, 334), (386, 378, 328, 338), (1049, 1050, 360, 302), (374, 404, 373, 367), (369, 365, 364, 321), (314, 392, 376, 387), (395, 319, 378, 386), (361, 287, 391), (370, 274, 1059, 1058), (405, 398, 310, 377), (390, 403, 315, 408), (381, 384, 411, 318), (382, 307, 316, 317), (401, 380, 414, 417), (412, 409, 396, 393), (415, 413, 394, 399), (410, 418, 406, 397), (419, 416, 400, 407), (936, 1023, 1018), (628, 631, 618), (759, 1062, 738, 96), (617, 630, 609, 32), (754, 756, 758), (1018, 1023, 1020), (756, 746, 758), (92, 112, 657, 1063), (986, 980, 972), (594, 588, 580), (251, 987, 215, 255), (725, 710, 718), (687, 725, 720, 684), (131, 135, 94, 122), (861, 801, 172, 152), (74, 553, 605, 601), (603, 33, 59, 527), (32, 609, 525, 52), (154, 178, 179, 160), (242, 244, 212, 966), (829, 869, 866, 831), (957, 959, 1001, 998), (100, 117, 118, 93), (725, 716, 722), (259, 999, 213, 271), (1014, 1023, 1008), (194, 157, 837, 787), (943, 994, 214, 218), (1020, 1023, 1010), (256, 1000, 964, 961), (676, 754, 758), (595, 64, 573, 574), (683, 97, 703, 732), (750, 744, 758), (622, 631, 616), (856, 842, 850), (199, 211, 153, 868), (867, 837, 157, 198), (71, 62, 575, 75), (725, 718, 716), (254, 941, 992, 995), (993, 219, 255, 215), (548, 631, 626), (730, 94, 135, 681), (697, 738, 1062, 1060), (733, 702, 705, 731), (618, 631, 622), (1010, 1023, 1014), (891, 153, 211, 156), (604, 37, 75, 575), (260, 217, 271, 213), (257, 258, 218, 214), (192, 154, 160, 193), (252, 253, 967, 965), (80, 35, 610, 608), (196, 833, 836, 197), (746, 750, 758), (1061, 100, 93, 737), (72, 73, 33, 603), (736, 703, 97, 699), (882, 876, 890), (139, 136, 137, 138), (144, 92, 1063, 140), (725, 722, 720), (182, 861, 152, 184), (204, 835, 832, 200), (39, 40, 58, 57), (76, 77, 40, 39), (134, 132, 133, 98), (626, 631, 628)])
me_cube_003.polygons.foreach_set('use_smooth', [True] * 332)
_k = set([(272, 1035), (273, 1047), (274, 1059), (275, 276), (275, 281), (276, 282), (277, 283), (277, 323), (278, 351), (278, 1024), (279, 402), (280, 297), (281, 282), (283, 286), (284, 379), (285, 402), (286, 323), (287, 391), (288, 389), (288, 1051), (289, 291), (289, 293), (290, 292), (290, 296), (291, 294), (292, 295), (293, 294), (295, 296), (298, 351), (299, 1029), (300, 347), (301, 349), (302, 1049), (303, 343), (304, 1025), (305, 383), (305, 1046), (306, 1027), (306, 1028), (307, 316), (308, 313), (308, 371), (309, 320), (309, 339), (310, 362), (310, 398), (311, 327), (311, 366), (312, 313), (312, 375), (314, 387), (314, 392), (315, 403), (315, 408), (316, 317), (317, 382), (318, 381), (318, 411), (319, 378), (319, 395), (320, 341), (321, 369), (322, 324), (322, 375), (324, 326), (325, 350), (325, 1041), (326, 371), (327, 329), (328, 338), (328, 378), (329, 366), (330, 336), (330, 1055), (331, 333), (331, 363), (332, 342), (332, 1056), (333, 388), (334, 340), (334, 387), (335, 337), (335, 372), (336, 1054), (337, 385), (338, 386), (339, 341), (340, 376), (342, 1057), (343, 348), (344, 346), (344, 362), (345, 354), (345, 1040), (346, 368), (347, 353), (348, 1044), (349, 352), (350, 1043), (352, 1042), (353, 1036), (354, 1045), (355, 1032), (356, 1048), (357, 1026), (358, 1034), (359, 379), (360, 1050), (361, 391), (363, 388), (364, 365), (367, 374), (368, 377), (370, 1058), (372, 385), (373, 404), (376, 392), (377, 405), (380, 414), (381, 384), (383, 1053), (384, 411), (386, 395), (389, 1052), (390, 403), (390, 408), (393, 396), (393, 412), (394, 399), (394, 413), (396, 409), (397, 406), (397, 410), (398, 405), (399, 415), (400, 407), (400, 416), (401, 417), (406, 418), (407, 419), (409, 412), (410, 418), (413, 415), (414, 417), (416, 419), (1030, 1037), (1031, 1038), (1033, 1039)])
me_cube_003.attributes.new('sharp_edge', 'BOOLEAN', 'EDGE').data.foreach_set('value', [ (min(e.vertices), max(e.vertices)) in _k for e in me_cube_003.edges])
_k = {(420, 422): 1.0, (424, 426): 1.0, (420, 424): 1.0, (422, 426): 1.0, (428, 430): 1.0, (432, 434): 1.0, (428, 432): 1.0, (430, 434): 1.0, (436, 439): 1.0, (442, 445): 1.0, (448, 451): 1.0, (454, 457): 1.0, (460, 462): 1.0, (464, 466): 1.0, (460, 464): 1.0, (462, 466): 1.0, (468, 470): 1.0, (472, 474): 1.0, (468, 472): 1.0, (470, 474): 1.0, (476, 479): 1.0, (482, 485): 1.0, (488, 491): 1.0, (494, 497): 1.0, (421, 438): 1.0, (423, 447): 1.0, (427, 450): 1.0, (425, 459): 1.0, (431, 444): 1.0, (429, 441): 1.0, (433, 456): 1.0, (435, 453): 1.0, (461, 478): 1.0, (463, 487): 1.0, (467, 490): 1.0, (465, 499): 1.0, (471, 484): 1.0, (469, 481): 1.0, (473, 496): 1.0, (475, 493): 1.0, (500, 503): 1.0, (506, 510): 1.0, (512, 516): 1.0, (518, 522): 1.0, (524, 526): 1.0, (503, 528): 1.0, (510, 531): 1.0, (538, 540): 1.0, (516, 542): 1.0, (522, 545): 1.0, (501, 507): 1.0, (529, 532): 1.0, (524, 539): 1.0, (513, 519): 1.0, (543, 546): 1.0, (560, 562): 1.0, (564, 566): 1.0, (543, 564): 1.0, (546, 566): 1.0, (529, 560): 1.0, (532, 562): 1.0, (501, 561): 1.0, (507, 563): 1.0, (513, 565): 1.0, (519, 567): 1.0, (526, 541): 1.0, (538, 573): 1.0, (540, 574): 1.0, (584, 586): 1.0, (578, 588): 1.0, (576, 590): 1.0, (582, 592): 1.0, (586, 588): 1.0, (597, 598): 1.0, (590, 592): 1.0, (557, 596): 1.0, (515, 577): 1.0, (509, 579): 1.0, (572, 581): 1.0, (521, 583): 1.0, (504, 585): 1.0, (530, 587): 1.0, (533, 589): 1.0, (544, 591): 1.0, (547, 593): 1.0, (559, 598): 1.0, (599, 607): 1.0, (600, 602): 1.0, (575, 604): 1.0, (555, 606): 1.0, (552, 599): 1.0, (36, 611): 1.0, (535, 608): 1.0, (537, 602): 1.0, (571, 606): 1.0, (569, 610): 1.0, (618, 620): 1.0, (614, 622): 1.0, (612, 626): 1.0, (624, 628): 1.0, (34, 91): 1.0, (619, 623): 1.0, (627, 629): 1.0, (515, 613): 1.0, (551, 596): 1.0, (84, 572): 1.0, (509, 615): 1.0, (85, 502): 1.0, (505, 621): 1.0, (87, 508): 1.0, (521, 625): 1.0, (89, 514): 1.0, (90, 520): 1.0, (91, 549): 1.0, (632, 635): 1.0, (638, 642): 1.0, (644, 648): 1.0, (650, 654): 1.0, (656, 658): 1.0, (635, 660): 1.0, (642, 663): 1.0, (666, 668): 1.0, (648, 670): 1.0, (654, 673): 1.0, (633, 639): 1.0, (661, 664): 1.0, (656, 667): 1.0, (645, 651): 1.0, (671, 674): 1.0, (688, 690): 1.0, (692, 694): 1.0, (671, 692): 1.0, (674, 694): 1.0, (661, 688): 1.0, (664, 690): 1.0, (633, 689): 1.0, (639, 691): 1.0, (645, 693): 1.0, (651, 695): 1.0, (658, 669): 1.0, (666, 701): 1.0, (659, 702): 1.0, (668, 704): 1.0, (714, 716): 1.0, (708, 718): 1.0, (706, 720): 1.0, (712, 722): 1.0, (717, 719): 1.0, (727, 728): 1.0, (721, 723): 1.0, (121, 726): 1.0, (647, 707): 1.0, (704, 724): 1.0, (641, 709): 1.0, (124, 700): 1.0, (653, 713): 1.0, (636, 715): 1.0, (127, 662): 1.0, (107, 665): 1.0, (129, 672): 1.0, (130, 675): 1.0, (686, 728): 1.0, (729, 734): 1.0, (703, 732): 1.0, (682, 734): 1.0, (680, 729): 1.0, (735, 739): 1.0, (698, 735): 1.0, (696, 739): 1.0, (746, 748): 1.0, (742, 750): 1.0, (740, 754): 1.0, (752, 756): 1.0, (95, 151): 1.0, (747, 751): 1.0, (755, 757): 1.0, (647, 741): 1.0, (679, 726): 1.0, (700, 745): 1.0, (641, 743): 1.0, (145, 634): 1.0, (637, 749): 1.0, (147, 640): 1.0, (653, 753): 1.0, (149, 646): 1.0, (150, 652): 1.0, (151, 677): 1.0, (760, 763): 1.0, (766, 770): 1.0, (772, 776): 1.0, (778, 782): 1.0, (788, 790): 1.0, (763, 792): 1.0, (770, 795): 1.0, (798, 800): 1.0, (776, 802): 1.0, (782, 805): 1.0, (761, 767): 1.0, (793, 796): 1.0, (789, 798): 1.0, (773, 779): 1.0, (803, 806): 1.0, (820, 822): 1.0, (824, 826): 1.0, (803, 824): 1.0, (806, 826): 1.0, (793, 820): 1.0, (796, 822): 1.0, (761, 821): 1.0, (767, 823): 1.0, (773, 825): 1.0, (779, 827): 1.0, (791, 800): 1.0, (788, 833): 1.0, (799, 835): 1.0, (790, 836): 1.0, (846, 848): 1.0, (840, 850): 1.0, (838, 852): 1.0, (844, 854): 1.0, (848, 850): 1.0, (859, 863): 1.0, (852, 854): 1.0, (817, 858): 1.0, (775, 839): 1.0, (857, 860): 1.0, (769, 841): 1.0, (834, 843): 1.0, (781, 845): 1.0, (764, 847): 1.0, (794, 849): 1.0, (797, 851): 1.0, (804, 853): 1.0, (807, 855): 1.0, (819, 863): 1.0, (195, 864): 1.0, (785, 860): 1.0, (815, 864): 1.0, (195, 813): 1.0, (865, 870): 1.0, (153, 868): 1.0, (830, 865): 1.0, (828, 870): 1.0, (878, 880): 1.0, (874, 882): 1.0, (872, 886): 1.0, (884, 888): 1.0, (155, 871): 1.0, (878, 882): 1.0, (886, 888): 1.0, (775, 873): 1.0, (811, 858): 1.0, (834, 877): 1.0, (769, 875): 1.0, (762, 879): 1.0, (765, 881): 1.0, (768, 883): 1.0, (781, 885): 1.0, (774, 887): 1.0, (780, 889): 1.0, (809, 871): 1.0, (892, 895): 1.0, (898, 902): 1.0, (904, 908): 1.0, (910, 914): 1.0, (916, 918): 1.0, (895, 920): 1.0, (902, 923): 1.0, (926, 928): 1.0, (908, 930): 1.0, (914, 933): 1.0, (893, 899): 1.0, (921, 924): 1.0, (917, 927): 1.0, (905, 911): 1.0, (931, 934): 1.0, (948, 950): 1.0, (952, 954): 1.0, (931, 952): 1.0, (934, 954): 1.0, (921, 948): 1.0, (924, 950): 1.0, (893, 949): 1.0, (899, 951): 1.0, (905, 953): 1.0, (911, 955): 1.0, (919, 929): 1.0, (916, 961): 1.0, (212, 926): 1.0, (918, 964): 1.0, (928, 966): 1.0, (976, 978): 1.0, (970, 980): 1.0, (968, 982): 1.0, (974, 984): 1.0, (978, 980): 1.0, (989, 990): 1.0, (982, 984): 1.0, (945, 988): 1.0, (907, 969): 1.0, (901, 971): 1.0, (962, 973): 1.0, (913, 975): 1.0, (896, 977): 1.0, (922, 979): 1.0, (925, 981): 1.0, (932, 983): 1.0, (935, 985): 1.0, (947, 990): 1.0, (991, 996): 1.0, (214, 994): 1.0, (942, 996): 1.0, (940, 991): 1.0, (997, 1002): 1.0, (964, 1000): 1.0, (958, 997): 1.0, (956, 1002): 1.0, (1010, 1012): 1.0, (1006, 1014): 1.0, (1004, 1018): 1.0, (1016, 1020): 1.0, (216, 1003): 1.0, (1011, 1015): 1.0, (1019, 1021): 1.0, (960, 1022): 1.0, (907, 1005): 1.0, (939, 988): 1.0, (264, 962): 1.0, (901, 1007): 1.0, (265, 894): 1.0, (897, 1013): 1.0, (267, 900): 1.0, (913, 1017): 1.0, (269, 906): 1.0, (270, 912): 1.0, (937, 1003): 1.0, (278, 1024): 1.0, (277, 323): 1.0, (295, 296): 1.0, (293, 294): 1.0, (290, 296): 1.0, (292, 295): 1.0, (291, 294): 1.0, (289, 293): 1.0, (290, 292): 1.0, (1025, 1026): 1.0, (1027, 1028): 1.0, (289, 291): 1.0, (275, 276): 1.0, (276, 282): 1.0, (277, 283): 1.0, (283, 286): 1.0, (281, 282): 1.0, (1029, 1030): 1.0, (1031, 1032): 1.0, (1033, 1034): 1.0, (278, 351): 1.0, (275, 281): 1.0, (272, 1035): 1.0, (353, 1036): 1.0, (1030, 1037): 1.0, (1031, 1038): 1.0, (1033, 1039): 1.0, (345, 1040): 1.0, (280, 297): 1.0, (298, 351): 1.0, (299, 1029): 1.0, (300, 347): 1.0, (301, 349): 1.0, (325, 1041): 1.0, (303, 343): 1.0, (304, 1025): 1.0, (305, 1046): 1.0, (306, 1027): 1.0, (1047, 1048): 1.0, (273, 1047): 1.0, (306, 1028): 1.0, (359, 379): 1.0, (324, 375): 1.0, (308, 326): 1.0, (346, 377): 1.0, (310, 344): 1.0, (312, 375): 1.0, (308, 313): 1.0, (314, 387): 1.0, (1049, 1050): 1.0, (288, 1051): 1.0, (389, 1052): 1.0, (1046, 1053): 1.0, (305, 383): 1.0, (288, 389): 1.0, (1051, 1052): 1.0, (335, 372): 1.0, (333, 388): 1.0, (320, 341): 1.0, (337, 385): 1.0, (302, 1049): 1.0, (329, 366): 1.0, (331, 363): 1.0, (309, 339): 1.0, (311, 327): 1.0, (1058, 1059): 1.0, (279, 402): 1.0, (319, 378): 1.0, (312, 313): 1.0, (314, 392): 1.0, (319, 395): 1.0, (398, 405): 1.0, (316, 317): 1.0, (318, 411): 1.0, (315, 408): 1.0, (414, 417): 1.0, (315, 403): 1.0, (384, 411): 1.0, (396, 409): 1.0, (393, 412): 1.0, (399, 415): 1.0, (406, 418): 1.0, (390, 408): 1.0, (318, 381): 1.0, (527, 603): 1.0, (574, 595): 1.0, (215, 987): 1.0, (94, 730): 1.0, (657, 1063): 1.0, (213, 999): 1.0, (759, 1062): 1.0, (93, 737): 1.0, (1060, 1062): 1.0, (525, 609): 1.0, (609, 630): 1.0, (787, 837): 1.0, (801, 861): 1.0, (153, 891): 1.0, (837, 867): 1.0, (215, 993): 1.0, (322, 324): 1.0, (324, 326): 1.0, (327, 329): 1.0, (331, 333): 1.0, (330, 336): 1.0, (328, 338): 1.0, (334, 340): 1.0, (332, 342): 1.0, (335, 337): 1.0, (339, 341): 1.0, (344, 346): 1.0, (343, 348): 1.0, (325, 350): 1.0, (349, 352): 1.0, (347, 353): 1.0, (286, 323): 1.0, (345, 354): 1.0, (355, 1032): 1.0, (354, 1045): 1.0, (358, 1034): 1.0, (360, 1050): 1.0, (364, 365): 1.0, (346, 368): 1.0, (321, 369): 1.0, (352, 1042): 1.0, (357, 1026): 1.0, (348, 1044): 1.0, (350, 1043): 1.0, (326, 371): 1.0, (344, 362): 1.0, (367, 374): 1.0, (284, 379): 1.0, (383, 1053): 1.0, (361, 391): 1.0, (356, 1048): 1.0, (274, 1059): 1.0, (376, 392): 1.0, (386, 395): 1.0, (310, 398): 1.0, (285, 402): 1.0, (287, 391): 1.0, (381, 384): 1.0, (390, 403): 1.0, (336, 1054): 1.0, (334, 387): 1.0, (342, 1057): 1.0, (338, 386): 1.0, (373, 404): 1.0, (330, 1055): 1.0, (332, 1056): 1.0, (340, 376): 1.0, (328, 378): 1.0, (370, 1058): 1.0, (377, 405): 1.0, (393, 396): 1.0, (394, 399): 1.0, (397, 406): 1.0, (400, 407): 1.0, (409, 412): 1.0, (413, 415): 1.0, (410, 418): 1.0, (416, 419): 1.0, (401, 417): 1.0, (317, 382): 1.0, (397, 410): 1.0, (394, 413): 1.0, (400, 416): 1.0, (407, 419): 1.0, (307, 316): 1.0, (380, 414): 1.0, (421, 423): 1.0, (0, 2): 1.0, (0, 16): 1.0, (1, 3): 1.0, (1, 17): 1.0, (425, 427): 1.0, (2, 18): 1.0, (3, 19): 1.0, (429, 431): 1.0, (4, 6): 1.0, (4, 20): 1.0, (5, 7): 1.0, (5, 21): 1.0, (433, 435): 1.0, (6, 22): 1.0, (7, 23): 1.0, (437, 440): 1.0, (443, 446): 1.0, (449, 452): 1.0, (455, 458): 1.0, (461, 463): 1.0, (8, 10): 1.0, (8, 24): 1.0, (9, 11): 1.0, (9, 25): 1.0, (465, 467): 1.0, (10, 26): 1.0, (11, 27): 1.0, (469, 471): 1.0, (12, 14): 1.0, (12, 28): 1.0, (13, 15): 1.0, (13, 29): 1.0, (473, 475): 1.0, (14, 30): 1.0, (15, 31): 1.0, (477, 480): 1.0, (483, 486): 1.0, (489, 492): 1.0, (495, 498): 1.0, (502, 505): 1.0, (44, 46): 1.0, (53, 500): 1.0, (44, 619): 1.0, (38, 530): 1.0, (38, 66): 1.0, (86, 504): 1.0, (508, 511): 1.0, (54, 506): 1.0, (46, 623): 1.0, (41, 533): 1.0, (41, 63): 1.0, (83, 511): 1.0, (514, 517): 1.0, (48, 49): 1.0, (55, 512): 1.0, (48, 627): 1.0, (43, 544): 1.0, (43, 60): 1.0, (81, 517): 1.0, (520, 523): 1.0, (56, 518): 1.0, (49, 629): 1.0, (42, 547): 1.0, (42, 65): 1.0, (88, 523): 1.0, (57, 58): 1.0, (52, 525): 1.0, (39, 57): 1.0, (59, 527): 1.0, (40, 58): 1.0, (45, 68): 1.0, (53, 528): 1.0, (45, 67): 1.0, (54, 531): 1.0, (47, 68): 1.0, (39, 76): 1.0, (40, 77): 1.0, (539, 541): 1.0, (32, 52): 1.0, (33, 59): 1.0, (50, 51): 1.0, (55, 542): 1.0, (50, 69): 1.0, (56, 545): 1.0, (51, 70): 1.0, (35, 610): 1.0, (34, 82): 1.0, (37, 75): 1.0, (554, 607): 1.0, (61, 597): 1.0, (71, 75): 1.0, (561, 563): 1.0, (565, 567): 1.0, (79, 611): 1.0, (36, 78): 1.0, (64, 573): 1.0, (32, 617): 1.0, (33, 73): 1.0, (62, 575): 1.0, (60, 591): 1.0, (63, 589): 1.0, (65, 593): 1.0, (66, 587): 1.0, (47, 67): 1.0, (69, 70): 1.0, (72, 603): 1.0, (80, 608): 1.0, (81, 89): 1.0, (83, 87): 1.0, (85, 621): 1.0, (618, 622): 1.0, (88, 90): 1.0, (626, 628): 1.0, (634, 637): 1.0, (104, 106): 1.0, (113, 632): 1.0, (104, 747): 1.0, (99, 662): 1.0, (99, 126): 1.0, (146, 636): 1.0, (640, 643): 1.0, (114, 638): 1.0, (106, 751): 1.0, (101, 665): 1.0, (101, 123): 1.0, (143, 643): 1.0, (646, 649): 1.0, (108, 109): 1.0, (115, 644): 1.0, (108, 755): 1.0, (103, 672): 1.0, (103, 120): 1.0, (141, 649): 1.0, (652, 655): 1.0, (116, 650): 1.0, (109, 757): 1.0, (102, 675): 1.0, (102, 125): 1.0, (148, 655): 1.0, (117, 118): 1.0, (112, 657): 1.0, (100, 117): 1.0, (119, 659): 1.0, (93, 118): 1.0, (105, 128): 1.0, (113, 660): 1.0, (105, 717): 1.0, (114, 663): 1.0, (128, 719): 1.0, (667, 669): 1.0, (92, 112): 1.0, (119, 705): 1.0, (110, 111): 1.0, (115, 670): 1.0, (110, 721): 1.0, (116, 673): 1.0, (111, 723): 1.0, (96, 738): 1.0, (95, 142): 1.0, (135, 681): 1.0, (97, 683): 1.0, (685, 727): 1.0, (131, 135): 1.0, (689, 691): 1.0, (693, 695): 1.0, (697, 738): 1.0, (97, 699): 1.0, (701, 711): 1.0, (92, 144): 1.0, (702, 733): 1.0, (703, 736): 1.0, (94, 122): 1.0, (705, 731): 1.0, (120, 129): 1.0, (107, 123): 1.0, (125, 130): 1.0, (126, 127): 1.0, (716, 718): 1.0, (720, 722): 1.0, (141, 149): 1.0, (143, 147): 1.0, (145, 749): 1.0, (746, 750): 1.0, (148, 150): 1.0, (754, 756): 1.0, (140, 1063): 1.0, (762, 765): 1.0, (164, 166): 1.0, (173, 760): 1.0, (164, 205): 1.0, (159, 794): 1.0, (159, 186): 1.0, (206, 764): 1.0, (768, 771): 1.0, (174, 766): 1.0, (166, 207): 1.0, (161, 797): 1.0, (161, 183): 1.0, (203, 771): 1.0, (774, 777): 1.0, (168, 169): 1.0, (175, 772): 1.0, (168, 209): 1.0, (163, 804): 1.0, (163, 180): 1.0, (201, 777): 1.0, (780, 783): 1.0, (176, 778): 1.0, (169, 210): 1.0, (162, 807): 1.0, (162, 185): 1.0, (208, 783): 1.0, (160, 193): 1.0, (154, 192): 1.0, (789, 791): 1.0, (177, 799): 1.0, (177, 832): 1.0, (178, 179): 1.0, (154, 178): 1.0, (165, 188): 1.0, (173, 792): 1.0, (165, 187): 1.0, (174, 795): 1.0, (167, 188): 1.0, (172, 801): 1.0, (152, 172): 1.0, (160, 179): 1.0, (170, 171): 1.0, (175, 802): 1.0, (170, 189): 1.0, (176, 805): 1.0, (171, 190): 1.0, (156, 211): 1.0, (155, 202): 1.0, (158, 862): 1.0, (157, 194): 1.0, (181, 859): 1.0, (191, 862): 1.0, (821, 823): 1.0, (825, 827): 1.0, (199, 211): 1.0, (157, 198): 1.0, (196, 833): 1.0, (200, 832): 1.0, (152, 184): 1.0, (204, 835): 1.0, (197, 836): 1.0, (180, 853): 1.0, (183, 851): 1.0, (185, 855): 1.0, (186, 849): 1.0, (167, 187): 1.0, (189, 190): 1.0, (182, 861): 1.0, (201, 887): 1.0, (203, 883): 1.0, (879, 881): 1.0, (205, 207): 1.0, (208, 889): 1.0, (209, 210): 1.0, (894, 897): 1.0, (224, 226): 1.0, (233, 892): 1.0, (224, 1011): 1.0, (220, 922): 1.0, (220, 246): 1.0, (266, 896): 1.0, (900, 903): 1.0, (234, 898): 1.0, (226, 1015): 1.0, (221, 925): 1.0, (221, 243): 1.0, (263, 903): 1.0, (906, 909): 1.0, (228, 229): 1.0, (235, 904): 1.0, (228, 1019): 1.0, (223, 932): 1.0, (223, 240): 1.0, (261, 909): 1.0, (912, 915): 1.0, (236, 910): 1.0, (229, 1021): 1.0, (222, 935): 1.0, (222, 245): 1.0, (268, 915): 1.0, (917, 919): 1.0, (232, 237): 1.0, (237, 960): 1.0, (238, 239): 1.0, (238, 965): 1.0, (225, 248): 1.0, (233, 920): 1.0, (225, 247): 1.0, (234, 923): 1.0, (227, 248): 1.0, (927, 929): 1.0, (232, 963): 1.0, (239, 967): 1.0, (230, 231): 1.0, (235, 930): 1.0, (230, 249): 1.0, (236, 933): 1.0, (231, 250): 1.0, (217, 271): 1.0, (216, 262): 1.0, (219, 255): 1.0, (218, 943): 1.0, (241, 989): 1.0, (251, 255): 1.0, (949, 951): 1.0, (953, 955): 1.0, (259, 271): 1.0, (218, 258): 1.0, (213, 260): 1.0, (256, 961): 1.0, (212, 244): 1.0, (963, 1009): 1.0, (252, 965): 1.0, (214, 257): 1.0, (242, 966): 1.0, (253, 967): 1.0, (240, 983): 1.0, (243, 981): 1.0, (245, 985): 1.0, (246, 979): 1.0, (227, 247): 1.0, (249, 250): 1.0, (261, 269): 1.0, (263, 267): 1.0, (265, 1013): 1.0, (1010, 1014): 1.0, (268, 270): 1.0, (1018, 1020): 1.0, (279, 285): 1.0, (272, 280): 1.0, (274, 370): 1.0, (273, 356): 1.0, (284, 359): 1.0, (365, 369): 1.0, (307, 382): 1.0, (287, 361): 1.0, (374, 404): 1.0, (380, 401): 1.0, (100, 1061): 1.0}
me_cube_003.attributes.new('crease_edge', 'FLOAT', 'EDGE').data.foreach_set('value', [_k.get((min(e.vertices), max(e.vertices)), 0.0) for e in me_cube_003.edges])
_uv = me_cube_003.uv_layers.new(name='UVMap.001')
_uv.uv.foreach_set('vector', [0.993, 0.7177, 0.7514, 0.7177, 0.7514, 0.4763, 0.993, 0.4763, 0.74, 0.7291, 0.74, 0.9705, 0.4983, 0.9705, 0.4983, 0.7291, 0.741, 0.7199, 0.741, 0.7277, 0.4974, 0.7277, 0.4974, 0.7199, 0.4974, 0.9797, 0.4974, 0.9719, 0.741, 0.9719, 0.741, 0.9797, 0.4892, 0.7281, 0.497, 0.7281, 0.497, 0.9715, 0.4892, 0.9715, 0.7492, 0.9715, 0.7414, 0.9715, 0.7414, 0.7281, 0.7492, 0.7281, 0.4983, 0.4657, 0.74, 0.4657, 0.74, 0.7072, 0.4983, 0.7072, 0.7514, 0.96, 0.7514, 0.7185, 0.9931, 0.7185, 0.9931, 0.96, 0.4974, 0.4644, 0.4974, 0.4566, 0.741, 0.4566, 0.741, 0.4644, 0.741, 0.7086, 0.741, 0.7164, 0.4974, 0.7164, 0.4974, 0.7086, 0.7414, 0.4648, 0.7492, 0.4648, 0.7492, 0.7082, 0.7414, 0.7082, 0.497, 0.7082, 0.4892, 0.7082, 0.4892, 0.4648, 0.497, 0.4648, 0.741, 0.7199, 0.4974, 0.7199, 0.4983, 0.7185, 0.74, 0.7185, 0.4974, 0.9797, 0.741, 0.9797, 0.74, 0.9811, 0.4983, 0.9811, 0.4892, 0.7281, 0.4892, 0.9715, 0.4878, 0.9705, 0.4878, 0.7291, 0.7492, 0.9715, 0.7492, 0.7281, 0.7506, 0.7291, 0.7506, 0.9705, 0.4974, 0.7277, 0.741, 0.7277, 0.74, 0.7291, 0.4983, 0.7291, 0.741, 0.9719, 0.4974, 0.9719, 0.4983, 0.9705, 0.74, 0.9705, 0.497, 0.9715, 0.497, 0.7281, 0.4983, 0.7291, 0.4983, 0.9705, 0.7414, 0.7281, 0.7414, 0.9715, 0.74, 0.9705, 0.74, 0.7291, 0.4974, 0.4644, 0.741, 0.4644, 0.74, 0.4657, 0.4983, 0.4657, 0.741, 0.7086, 0.4974, 0.7086, 0.4983, 0.7072, 0.74, 0.7072, 0.7414, 0.4648, 0.7414, 0.7082, 0.74, 0.7072, 0.74, 0.4657, 0.497, 0.7082, 0.497, 0.4648, 0.4983, 0.4657, 0.4983, 0.7072, 0.741, 0.4566, 0.4974, 0.4566, 0.4983, 0.4552, 0.74, 0.4552, 0.4974, 0.7164, 0.741, 0.7164, 0.74, 0.7177, 0.4983, 0.7177, 0.7492, 0.7082, 0.7492, 0.4648, 0.7506, 0.4657, 0.7506, 0.7072, 0.4892, 0.4648, 0.4892, 0.7082, 0.4878, 0.7072, 0.4878, 0.4657, 0.07278, 0.4815, 0.07291, 0.4743, 0.1243, 0.4743, 0.1244, 0.4815, 0.225, 0.506, 0.2254, 0.4739, 0.2269, 0.4751, 0.2266, 0.506, 0.005665, 0.5692, 0.005677, 0.5393, 0.2238, 0.5392, 0.2239, 0.5689, 0.0729, 0.6018, 0.07278, 0.594, 0.1244, 0.594, 0.1243, 0.6018, 0.00552, 0.6014, 0.005672, 0.5716, 0.06068, 0.5939, 0.06052, 0.6017, 0.005672, 0.5045, 0.005519, 0.4746, 0.06067, 0.4815, 0.2239, 0.5048, 0.2588, 0.5701, 0.2266, 0.5701, 0.2266, 0.538, 0.2589, 0.538, 0.248, 0.4666, 0.2379, 0.4666, 0.2379, 0.4588, 0.248, 0.4588, 0.2474, 0.4468, 0.2373, 0.4468, 0.2373, 0.439, 0.2474, 0.439, 0.2373, 0.439, 0.2373, 0.4318, 0.2474, 0.4318, 0.2474, 0.439, 0.2379, 0.4588, 0.2379, 0.4516, 0.248, 0.4516, 0.248, 0.4588, 0.248, 0.4588, 0.2552, 0.4588, 0.2552, 0.4666, 0.248, 0.4666, 0.2474, 0.439, 0.2546, 0.439, 0.2546, 0.4468, 0.2474, 0.4468, 0.2301, 0.439, 0.2373, 0.439, 0.2373, 0.4468, 0.2301, 0.4468, 0.2307, 0.4588, 0.2379, 0.4588, 0.2379, 0.4666, 0.2307, 0.4666, 0.005519, 0.4746, 0.06051, 0.4743, 0.06067, 0.4815, 0.1367, 0.6016, 0.1365, 0.5939, 0.2242, 0.601, 0.2239, 0.5048, 0.07278, 0.4815, 0.1244, 0.4815, 0.1365, 0.4816, 0.1367, 0.4744, 0.2241, 0.4751, 0.2239, 0.5048, 0.1244, 0.4815, 0.1365, 0.4816, 0.2239, 0.5048, 0.06067, 0.4815, 0.07278, 0.4815, 0.06051, 0.4743, 0.005519, 0.4746, 0.004327, 0.4735, 0.06164, 0.4732, 0.2241, 0.4751, 0.1367, 0.4744, 0.1356, 0.4732, 0.2254, 0.4739, 0.1243, 0.4743, 0.07291, 0.4743, 0.07177, 0.4731, 0.1254, 0.4731, 0.1244, 0.4815, 0.1243, 0.4743, 0.1254, 0.4731, 0.1256, 0.4803, 0.1367, 0.4744, 0.1365, 0.4816, 0.1353, 0.4804, 0.1356, 0.4732, 0.06067, 0.4815, 0.06051, 0.4743, 0.06164, 0.4732, 0.06187, 0.4803, 0.07291, 0.4743, 0.07278, 0.4815, 0.07157, 0.4803, 0.07177, 0.4731, 0.1365, 0.4816, 0.1244, 0.4815, 0.1256, 0.4803, 0.1353, 0.4804, 0.005519, 0.4746, 0.005672, 0.5045, 0.004484, 0.5057, 0.004327, 0.4735, 0.07278, 0.4815, 0.06067, 0.4815, 0.06187, 0.4803, 0.07157, 0.4803, 0.005678, 0.5368, 0.2238, 0.5368, 0.225, 0.538, 0.004478, 0.538, 0.005664, 0.5069, 0.005678, 0.5368, 0.004478, 0.538, 0.004484, 0.5057, 0.2238, 0.5392, 0.005677, 0.5393, 0.004478, 0.538, 0.225, 0.538, 0.005665, 0.5692, 0.2239, 0.5689, 0.2251, 0.5701, 0.004484, 0.5704, 0.005677, 0.5393, 0.005665, 0.5692, 0.004484, 0.5704, 0.004478, 0.538, 0.00552, 0.6014, 0.06052, 0.6017, 0.06165, 0.6029, 0.004327, 0.6026, 0.1367, 0.6016, 0.2242, 0.601, 0.2254, 0.6022, 0.1356, 0.6028, 0.1243, 0.6018, 0.1244, 0.594, 0.1256, 0.5951, 0.1255, 0.6029, 0.1365, 0.5939, 0.1367, 0.6016, 0.1356, 0.6028, 0.1353, 0.595, 0.0729, 0.6018, 0.1243, 0.6018, 0.1255, 0.6029, 0.07176, 0.603, 0.06052, 0.6017, 0.06068, 0.5939, 0.06187, 0.5951, 0.06165, 0.6029, 0.07278, 0.594, 0.0729, 0.6018, 0.07176, 0.603, 0.07157, 0.5952, 0.005672, 0.5716, 0.00552, 0.6014, 0.004327, 0.6026, 0.004484, 0.5704, 0.1244, 0.594, 0.1365, 0.5939, 0.1353, 0.595, 0.1256, 0.5951, 0.06068, 0.5939, 0.07278, 0.594, 0.07157, 0.5952, 0.06187, 0.5951, 0.07407, 0.8611, 0.1257, 0.8611, 0.1256, 0.8682, 0.07421, 0.8683, 0.2263, 0.8366, 0.2279, 0.8366, 0.2282, 0.8674, 0.2267, 0.8687, 0.0742, 0.7408, 0.1256, 0.7408, 0.1257, 0.7486, 0.07407, 0.7486, 0.006816, 0.7411, 0.06181, 0.7408, 0.06197, 0.7486, 0.006969, 0.771, 0.2601, 0.7724, 0.2602, 0.8046, 0.2279, 0.8046, 0.2279, 0.7725, 0.2492, 0.4708, 0.2492, 0.4786, 0.2391, 0.4786, 0.2391, 0.4708, 0.2492, 0.5091, 0.2492, 0.5168, 0.2391, 0.5168, 0.2391, 0.5091, 0.2391, 0.5168, 0.2492, 0.5168, 0.2492, 0.524, 0.2391, 0.524, 0.2391, 0.4786, 0.2492, 0.4786, 0.2492, 0.4858, 0.2391, 0.4858, 0.2492, 0.4786, 0.2492, 0.4708, 0.2564, 0.4708, 0.2564, 0.4786, 0.2492, 0.5168, 0.2492, 0.5091, 0.2564, 0.5091, 0.2564, 0.5168, 0.2319, 0.5168, 0.2319, 0.5091, 0.2391, 0.5091, 0.2391, 0.5168, 0.232, 0.4786, 0.232, 0.4708, 0.2391, 0.4708, 0.2391, 0.4786, 0.006816, 0.8679, 0.06197, 0.861, 0.06181, 0.8682, 0.138, 0.7409, 0.2255, 0.7415, 0.1378, 0.7487, 0.1378, 0.861, 0.2254, 0.8675, 0.138, 0.8681, 0.2263, 0.8046, 0.2279, 0.8046, 0.2279, 0.8366, 0.2263, 0.8366, 0.06181, 0.8682, 0.06294, 0.8694, 0.005624, 0.8691, 0.006816, 0.8679, 0.2254, 0.8675, 0.2267, 0.8687, 0.1369, 0.8693, 0.138, 0.8681, 0.1256, 0.8682, 0.1267, 0.8694, 0.07307, 0.8695, 0.07421, 0.8683, 0.1257, 0.8611, 0.1269, 0.8622, 0.1267, 0.8694, 0.1256, 0.8682, 0.138, 0.8681, 0.1369, 0.8693, 0.1366, 0.8621, 0.1378, 0.861, 0.06197, 0.861, 0.06317, 0.8622, 0.06294, 0.8694, 0.06181, 0.8682, 0.07421, 0.8683, 0.07307, 0.8695, 0.07287, 0.8623, 0.07407, 0.8611, 0.1378, 0.861, 0.1366, 0.8621, 0.1269, 0.8622, 0.1257, 0.8611, 0.006816, 0.8679, 0.005624, 0.8691, 0.005781, 0.8368, 0.006969, 0.838, 0.07407, 0.8611, 0.07287, 0.8623, 0.06317, 0.8622, 0.06197, 0.861, 0.2252, 0.8378, 0.2263, 0.8366, 0.2267, 0.8687, 0.2254, 0.8675, 0.006961, 0.8356, 0.005781, 0.8368, 0.005775, 0.8045, 0.006975, 0.8057, 0.006974, 0.8033, 0.005775, 0.8045, 0.005782, 0.7722, 0.006962, 0.7734, 0.006816, 0.7411, 0.005624, 0.7399, 0.06295, 0.7396, 0.06181, 0.7408, 0.138, 0.7409, 0.1369, 0.7397, 0.2267, 0.7404, 0.2255, 0.7415, 0.1256, 0.7408, 0.1268, 0.7396, 0.1269, 0.7474, 0.1257, 0.7486, 0.1378, 0.7487, 0.1366, 0.7475, 0.1369, 0.7397, 0.138, 0.7409, 0.0742, 0.7408, 0.07306, 0.7396, 0.1268, 0.7396, 0.1256, 0.7408, 0.06181, 0.7408, 0.06295, 0.7396, 0.06317, 0.7474, 0.06197, 0.7486, 0.07407, 0.7486, 0.07286, 0.7474, 0.07306, 0.7396, 0.0742, 0.7408, 0.006969, 0.771, 0.005782, 0.7722, 0.005624, 0.7399, 0.006816, 0.7411, 0.1257, 0.7486, 0.1269, 0.7474, 0.1366, 0.7475, 0.1378, 0.7487, 0.06197, 0.7486, 0.06317, 0.7474, 0.07286, 0.7474, 0.07407, 0.7486, 0.07091, 0.462, 0.1226, 0.4619, 0.1224, 0.4691, 0.07104, 0.4692, 0.2232, 0.3734, 0.2248, 0.3734, 0.2248, 0.4055, 0.2232, 0.4055, 0.07103, 0.3417, 0.1225, 0.3417, 0.1226, 0.3495, 0.07091, 0.3494, 0.003651, 0.342, 0.05865, 0.3417, 0.05881, 0.3495, 0.003804, 0.3719, 0.003809, 0.4066, 0.222, 0.4066, 0.222, 0.4363, 0.003796, 0.4365, 0.003804, 0.4389, 0.222, 0.4386, 0.0588, 0.4619, 0.00365, 0.4688, 0.003804, 0.3719, 0.05881, 0.3495, 0.2221, 0.3722, 0.2569, 0.3733, 0.257, 0.4055, 0.2248, 0.4055, 0.2248, 0.3734, 0.248, 0.4899, 0.248, 0.4977, 0.2379, 0.4977, 0.2379, 0.4899, 0.2504, 0.5754, 0.2504, 0.5832, 0.2403, 0.5832, 0.2403, 0.5754, 0.2403, 0.5832, 0.2504, 0.5832, 0.2504, 0.5904, 0.2403, 0.5904, 0.2379, 0.4977, 0.248, 0.4977, 0.248, 0.5049, 0.2379, 0.5049, 0.248, 0.4977, 0.248, 0.4899, 0.2552, 0.4899, 0.2552, 0.4977, 0.2504, 0.5832, 0.2504, 0.5754, 0.2576, 0.5754, 0.2576, 0.5832, 0.2332, 0.5832, 0.2332, 0.5754, 0.2403, 0.5754, 0.2403, 0.5832, 0.2307, 0.4977, 0.2307, 0.4899, 0.2379, 0.4899, 0.2379, 0.4977, 0.07091, 0.3494, 0.1226, 0.3495, 0.2221, 0.3722, 0.1226, 0.3495, 0.1347, 0.3496, 0.2221, 0.3722, 0.00365, 0.4688, 0.0588, 0.4619, 0.05864, 0.4691, 0.05881, 0.3495, 0.07091, 0.3494, 0.2221, 0.3722, 0.1348, 0.3418, 0.2223, 0.3424, 0.1347, 0.3496, 0.222, 0.4386, 0.1226, 0.4619, 0.07091, 0.462, 0.1347, 0.4618, 0.2223, 0.4684, 0.1348, 0.469, 0.222, 0.4386, 0.1347, 0.4618, 0.1226, 0.4619, 0.2235, 0.3413, 0.2251, 0.3425, 0.2248, 0.3734, 0.2232, 0.3734, 0.222, 0.4386, 0.07091, 0.462, 0.0588, 0.4619, 0.05864, 0.4691, 0.05977, 0.4703, 0.002458, 0.47, 0.00365, 0.4688, 0.2223, 0.4684, 0.2235, 0.4695, 0.1337, 0.4702, 0.1348, 0.469, 0.1224, 0.4691, 0.1236, 0.4703, 0.06991, 0.4703, 0.07104, 0.4692, 0.1226, 0.4619, 0.1238, 0.4631, 0.1236, 0.4703, 0.1224, 0.4691, 0.1348, 0.469, 0.1337, 0.4702, 0.1335, 0.463, 0.1347, 0.4618, 0.0588, 0.4619, 0.06, 0.4631, 0.05977, 0.4703, 0.05864, 0.4691, 0.07104, 0.4692, 0.06991, 0.4703, 0.0697, 0.4632, 0.07091, 0.462, 0.1347, 0.4618, 0.1335, 0.463, 0.1238, 0.4631, 0.1226, 0.4619, 0.00365, 0.4688, 0.002458, 0.47, 0.002616, 0.4377, 0.003804, 0.4389, 0.07091, 0.462, 0.0697, 0.4632, 0.06, 0.4631, 0.0588, 0.4619, 0.003804, 0.4389, 0.002616, 0.4377, 0.2232, 0.4375, 0.222, 0.4386, 0.003796, 0.4365, 0.002616, 0.4377, 0.00261, 0.4054, 0.003809, 0.4066, 0.222, 0.4363, 0.2232, 0.4375, 0.002616, 0.4377, 0.003796, 0.4365, 0.003809, 0.4042, 0.00261, 0.4054, 0.002616, 0.3731, 0.003797, 0.3743, 0.003651, 0.342, 0.002458, 0.3408, 0.05978, 0.3405, 0.05865, 0.3417, 0.1348, 0.3418, 0.1337, 0.3406, 0.2235, 0.3413, 0.2223, 0.3424, 0.1225, 0.3417, 0.1236, 0.3405, 0.1238, 0.3483, 0.1226, 0.3495, 0.1347, 0.3496, 0.1335, 0.3484, 0.1337, 0.3406, 0.1348, 0.3418, 0.07103, 0.3417, 0.06989, 0.3405, 0.1236, 0.3405, 0.1225, 0.3417, 0.05865, 0.3417, 0.05978, 0.3405, 0.06, 0.3483, 0.05881, 0.3495, 0.07091, 0.3494, 0.0697, 0.3483, 0.06989, 0.3405, 0.07103, 0.3417, 0.003804, 0.3719, 0.002616, 0.3731, 0.002458, 0.3408, 0.003651, 0.342, 0.1226, 0.3495, 0.1238, 0.3483, 0.1335, 0.3484, 0.1347, 0.3496, 0.05881, 0.3495, 0.06, 0.3483, 0.0697, 0.3483, 0.07091, 0.3494, 0.07407, 0.6161, 0.07421, 0.609, 0.1256, 0.609, 0.1257, 0.6162, 0.2263, 0.6407, 0.2267, 0.6086, 0.2282, 0.6098, 0.2279, 0.6407, 0.2264, 0.7048, 0.2263, 0.6727, 0.2279, 0.6726, 0.2279, 0.7048, 0.0742, 0.7365, 0.07407, 0.7287, 0.1257, 0.7286, 0.1256, 0.7364, 0.006816, 0.7361, 0.006969, 0.7062, 0.06197, 0.7286, 0.06181, 0.7364, 0.006969, 0.6392, 0.006816, 0.6093, 0.06197, 0.6162, 0.2252, 0.6395, 0.2601, 0.7048, 0.2279, 0.7048, 0.2279, 0.6726, 0.2602, 0.6726, 0.2448, 0.3579, 0.2347, 0.3579, 0.2347, 0.3501, 0.2448, 0.3501, 0.2474, 0.4281, 0.2373, 0.4281, 0.2373, 0.4203, 0.2474, 0.4203, 0.2373, 0.4203, 0.2373, 0.4131, 0.2474, 0.4131, 0.2474, 0.4203, 0.2347, 0.3501, 0.2347, 0.3429, 0.2448, 0.3429, 0.2448, 0.3501, 0.2448, 0.3501, 0.252, 0.3501, 0.252, 0.3579, 0.2448, 0.3579, 0.2474, 0.4203, 0.2546, 0.4203, 0.2546, 0.4281, 0.2474, 0.4281, 0.2301, 0.4203, 0.2373, 0.4203, 0.2373, 0.4281, 0.2301, 0.4281, 0.2275, 0.3501, 0.2347, 0.3501, 0.2347, 0.3579, 0.2275, 0.3579, 0.006816, 0.6093, 0.06181, 0.609, 0.06197, 0.6162, 0.138, 0.7363, 0.1378, 0.7285, 0.2255, 0.7357, 0.2252, 0.6395, 0.07407, 0.6161, 0.1257, 0.6162, 0.1378, 0.6163, 0.138, 0.6091, 0.2254, 0.6097, 0.2252, 0.6395, 0.1257, 0.6162, 0.1378, 0.6163, 0.2267, 0.7369, 0.2264, 0.7048, 0.2279, 0.7048, 0.2282, 0.7356, 0.2252, 0.6395, 0.06197, 0.6162, 0.07407, 0.6161, 0.2263, 0.6727, 0.2263, 0.6407, 0.2279, 0.6407, 0.2279, 0.6726, 0.06181, 0.609, 0.006816, 0.6093, 0.005624, 0.6081, 0.06294, 0.6078, 0.2254, 0.6097, 0.138, 0.6091, 0.1369, 0.6079, 0.2267, 0.6086, 0.1256, 0.609, 0.07421, 0.609, 0.07307, 0.6078, 0.1267, 0.6078, 0.1257, 0.6162, 0.1256, 0.609, 0.1267, 0.6078, 0.1269, 0.615, 0.138, 0.6091, 0.1378, 0.6163, 0.1366, 0.6151, 0.1369, 0.6079, 0.06197, 0.6162, 0.06181, 0.609, 0.06294, 0.6078, 0.06317, 0.615, 0.07421, 0.609, 0.07407, 0.6161, 0.07287, 0.615, 0.07307, 0.6078, 0.1378, 0.6163, 0.1257, 0.6162, 0.1269, 0.615, 0.1366, 0.6151, 0.006816, 0.6093, 0.006969, 0.6392, 0.005781, 0.6404, 0.005624, 0.6081, 0.07407, 0.6161, 0.06197, 0.6162, 0.06317, 0.615, 0.07287, 0.615, 0.006961, 0.6416, 0.006975, 0.6715, 0.005775, 0.6727, 0.005781, 0.6404, 0.006974, 0.6739, 0.006962, 0.7038, 0.005781, 0.705, 0.005775, 0.6727, 0.006816, 0.7361, 0.06181, 0.7364, 0.06295, 0.7376, 0.005624, 0.7373, 0.138, 0.7363, 0.2255, 0.7357, 0.2267, 0.7369, 0.1369, 0.7375, 0.1256, 0.7364, 0.1257, 0.7286, 0.1269, 0.7298, 0.1268, 0.7376, 0.1378, 0.7285, 0.138, 0.7363, 0.1369, 0.7375, 0.1366, 0.7297, 0.0742, 0.7365, 0.1256, 0.7364, 0.1268, 0.7376, 0.07306, 0.7377, 0.06181, 0.7364, 0.06197, 0.7286, 0.06317, 0.7298, 0.06295, 0.7376, 0.07407, 0.7287, 0.0742, 0.7365, 0.07306, 0.7377, 0.07286, 0.7299, 0.006969, 0.7062, 0.006816, 0.7361, 0.005624, 0.7373, 0.005781, 0.705, 0.1257, 0.7286, 0.1378, 0.7285, 0.1366, 0.7297, 0.1269, 0.7298, 0.06197, 0.7286, 0.07407, 0.7287, 0.07286, 0.7299, 0.06317, 0.7298, 0.2255, 0.7357, 0.2252, 0.7059, 0.2264, 0.7048, 0.2267, 0.7369, 0.5197, 0.2414, 0.5197, 0.3322, 0.5156, 0.3315, 0.5156, 0.2439, 0.006827, 0.1054, 0.006827, 0.01674, 0.3247, 0.01674, 0.3247, 0.1054, 0.3536, 0.1284, 0.8494, 0.1284, 0.8494, 0.2161, 0.3536, 0.2161, 0.67, 0.1092, 0.67, 0.02052, 0.988, 0.02052, 0.988, 0.1092, 0.01985, 0.2439, 0.5156, 0.2439, 0.5156, 0.3315, 0.01985, 0.3315, 0.9931, 0.3373, 0.9931, 0.4282, 0.9004, 0.3358, 0.852, 0.2202, 0.3511, 0.2202, 0.3536, 0.2161, 0.8494, 0.2161, 0.0173, 0.2398, 0.5182, 0.2398, 0.5156, 0.2439, 0.01985, 0.2439, 0.01576, 0.3322, 0.01576, 0.2414, 0.01985, 0.2439, 0.01985, 0.3315, 0.1086, 0.3348, 0.0173, 0.3348, 0.01985, 0.3315, 0.8535, 0.1277, 0.8535, 0.2187, 0.8494, 0.2161, 0.8494, 0.1284, 0.3495, 0.2187, 0.3495, 0.1277, 0.3536, 0.1284, 0.3536, 0.2161, 0.7608, 0.1251, 0.852, 0.1251, 0.8494, 0.1284, 0.5274, 0.2414, 0.5274, 0.3322, 0.5197, 0.3322, 0.5197, 0.2414, 0.852, 0.2279, 0.3511, 0.2279, 0.3511, 0.2202, 0.852, 0.2202, 0.0173, 0.2321, 0.5182, 0.2321, 0.5182, 0.2398, 0.0173, 0.2398, 0.341, 0.01532, 0.657, 0.01532, 0.6585, 0.108, 0.3395, 0.108, 0.8612, 0.1277, 0.8612, 0.2187, 0.8535, 0.2187, 0.8535, 0.1277, 0.3418, 0.2187, 0.3418, 0.1277, 0.3495, 0.1277, 0.3495, 0.2187, 0.006266, 0.1172, 0.3253, 0.1172, 0.3238, 0.21, 0.007783, 0.21, 0.003582, 0.108, 0.003582, 0.01674, 0.006827, 0.01674, 0.006827, 0.1054, 0.328, 0.01674, 0.328, 0.108, 0.3247, 0.1054, 0.3247, 0.01674, 0.6668, 0.1092, 0.6668, 0.01797, 0.67, 0.02052, 0.67, 0.1092, 0.9912, 0.01797, 0.9912, 0.1092, 0.988, 0.1092, 0.988, 0.02052, 0.9931, 0.4282, 0.4922, 0.4282, 0.585, 0.3358, 0.9004, 0.3358, 0.9097, 0.3226, 0.9946, 0.2378, 0.9946, 0.3212, 0.5182, 0.3348, 0.4271, 0.3348, 0.5156, 0.3315, 0.4271, 0.3348, 0.1086, 0.3348, 0.01985, 0.3315, 0.5156, 0.3315, 0.3511, 0.1251, 0.4423, 0.1251, 0.3536, 0.1284, 0.4423, 0.1251, 0.7608, 0.1251, 0.8494, 0.1284, 0.3536, 0.1284, 0.3253, 0.1095, 0.006265, 0.1095, 0.006827, 0.1054, 0.3247, 0.1054, 0.4271, 0.3387, 0.1086, 0.3387, 0.1086, 0.3348, 0.4271, 0.3348, 0.5357, 0.3212, 0.5357, 0.2378, 0.6207, 0.3226, 0.6695, 0.01643, 0.9885, 0.01643, 0.988, 0.02052, 0.67, 0.02052, 0.9885, 0.1124, 0.6695, 0.1124, 0.67, 0.1092, 0.988, 0.1092, 0.006266, 0.01355, 0.3253, 0.01355, 0.3247, 0.01674, 0.006827, 0.01674, 0.008053, 0.3322, 0.008053, 0.2414, 0.01576, 0.2414, 0.01576, 0.3322, 0.3253, 0.1172, 0.006266, 0.1172, 0.006265, 0.1095, 0.3253, 0.1095, 0.6695, 0.008721, 0.9885, 0.008721, 0.9885, 0.01643, 0.6695, 0.01643, 0.9885, 0.1162, 0.6695, 0.1162, 0.6695, 0.1124, 0.9885, 0.1124, 0.006266, 0.009694, 0.3253, 0.009693, 0.3253, 0.01355, 0.006266, 0.01355, 0.4922, 0.4282, 0.4922, 0.3373, 0.585, 0.3358, 0.5357, 0.2378, 0.9946, 0.2378, 0.9097, 0.3226, 0.6207, 0.3226, 0.4423, 0.1213, 0.7608, 0.1213, 0.7608, 0.1251, 0.4423, 0.1251, 0.007783, 0.21, 0.3238, 0.21, 0.3238, 0.2139, 0.007783, 0.2139, 0.657, 0.01532, 0.341, 0.01532, 0.341, 0.01147, 0.657, 0.01147, 0.9004, 0.3358, 0.585, 0.3358, 0.585, 0.3319, 0.9004, 0.3319, 0.6207, 0.3226, 0.9097, 0.3226, 0.9097, 0.3261, 0.6207, 0.3261, 0.9004, 0.3319, 0.585, 0.3319, 0.5835, 0.3304, 0.9019, 0.3304, 0.657, 0.01147, 0.341, 0.01147, 0.3395, 0.009953, 0.6585, 0.009957, 0.007783, 0.2139, 0.3238, 0.2139, 0.3253, 0.2154, 0.006268, 0.2154, 0.6207, 0.3261, 0.9097, 0.3261, 0.911, 0.3275, 0.6193, 0.3275, 0.006969, 0.7062, 0.2252, 0.7059, 0.06197, 0.7286, 0.07278, 0.594, 0.2239, 0.5713, 0.1244, 0.594, 0.2252, 0.7713, 0.2264, 0.7725, 0.005782, 0.7722, 0.006969, 0.771, 0.2242, 0.601, 0.2239, 0.5713, 0.2251, 0.5701, 0.2254, 0.6022, 0.06197, 0.7486, 0.07407, 0.7486, 0.2252, 0.7713, 0.06197, 0.7286, 0.2252, 0.7059, 0.07407, 0.7287, 0.07407, 0.7486, 0.1257, 0.7486, 0.2252, 0.7713, 0.2267, 0.7404, 0.2282, 0.7416, 0.2279, 0.7725, 0.2264, 0.7725, 0.2252, 0.6395, 0.1378, 0.6163, 0.2254, 0.6097, 0.2239, 0.5048, 0.1365, 0.4816, 0.2241, 0.4751, 0.006969, 0.6392, 0.2252, 0.6395, 0.2263, 0.6407, 0.005781, 0.6404, 0.2252, 0.8378, 0.2254, 0.8675, 0.1378, 0.861, 0.006969, 0.838, 0.2252, 0.8378, 0.06197, 0.861, 0.006816, 0.8679, 0.006969, 0.838, 0.005781, 0.8368, 0.2263, 0.8366, 0.2252, 0.8378, 0.2232, 0.4375, 0.2247, 0.4374, 0.2251, 0.4683, 0.2235, 0.4695, 0.005678, 0.5368, 0.005664, 0.5069, 0.2239, 0.5071, 0.2238, 0.5368, 0.225, 0.538, 0.225, 0.506, 0.2266, 0.506, 0.2266, 0.538, 0.2254, 0.6022, 0.2251, 0.5701, 0.2266, 0.5701, 0.227, 0.6009, 0.2232, 0.4055, 0.2248, 0.4055, 0.2247, 0.4374, 0.2232, 0.4375, 0.2252, 0.6395, 0.2254, 0.6097, 0.2267, 0.6086, 0.2263, 0.6407, 0.003797, 0.3743, 0.222, 0.3745, 0.222, 0.4043, 0.003809, 0.4042, 0.006962, 0.7038, 0.006974, 0.6739, 0.2251, 0.6738, 0.2252, 0.7036, 0.2264, 0.7725, 0.2279, 0.7725, 0.2279, 0.8046, 0.2263, 0.8046, 0.2252, 0.8378, 0.1257, 0.8611, 0.07407, 0.8611, 0.006962, 0.7038, 0.2252, 0.7036, 0.2264, 0.7048, 0.005781, 0.705, 0.1378, 0.7285, 0.2252, 0.7059, 0.2255, 0.7357, 0.003809, 0.4066, 0.00261, 0.4054, 0.2232, 0.4055, 0.222, 0.4066, 0.006975, 0.6715, 0.2251, 0.6715, 0.2263, 0.6727, 0.005775, 0.6727, 0.07407, 0.7287, 0.2252, 0.7059, 0.1257, 0.7286, 0.2252, 0.7036, 0.2251, 0.6738, 0.2263, 0.6727, 0.2264, 0.7048, 0.006969, 0.771, 0.06197, 0.7486, 0.2252, 0.7713, 0.2239, 0.5048, 0.2241, 0.4751, 0.2254, 0.4739, 0.225, 0.506, 0.006975, 0.8057, 0.005775, 0.8045, 0.2263, 0.8046, 0.2251, 0.8057, 0.1378, 0.7487, 0.2255, 0.7415, 0.2252, 0.7713, 0.1365, 0.5939, 0.2239, 0.5713, 0.2242, 0.601, 0.222, 0.4386, 0.2223, 0.4684, 0.1347, 0.4618, 0.003797, 0.3743, 0.002616, 0.3731, 0.2232, 0.3734, 0.222, 0.3745, 0.222, 0.4043, 0.2232, 0.4055, 0.00261, 0.4054, 0.003809, 0.4042, 0.005672, 0.5045, 0.2239, 0.5048, 0.225, 0.506, 0.004484, 0.5057, 0.2252, 0.8378, 0.1378, 0.861, 0.1257, 0.8611, 0.006975, 0.6715, 0.006961, 0.6416, 0.2252, 0.6418, 0.2251, 0.6715, 0.2252, 0.6418, 0.006961, 0.6416, 0.005781, 0.6404, 0.2263, 0.6407, 0.005672, 0.5716, 0.2239, 0.5713, 0.06068, 0.5939, 0.2252, 0.8354, 0.2263, 0.8366, 0.005781, 0.8368, 0.006961, 0.8356, 0.006962, 0.7734, 0.005782, 0.7722, 0.2264, 0.7725, 0.2252, 0.7736, 0.2251, 0.8057, 0.2263, 0.8046, 0.2263, 0.8366, 0.2252, 0.8354, 0.1244, 0.594, 0.2239, 0.5713, 0.1365, 0.5939, 0.1257, 0.7286, 0.2252, 0.7059, 0.1378, 0.7285, 0.2221, 0.3722, 0.2232, 0.3734, 0.002616, 0.3731, 0.003804, 0.3719, 0.2239, 0.5071, 0.005664, 0.5069, 0.004484, 0.5057, 0.225, 0.506, 0.2252, 0.7059, 0.006969, 0.7062, 0.005781, 0.705, 0.2264, 0.7048, 0.2251, 0.6738, 0.006974, 0.6739, 0.005775, 0.6727, 0.2263, 0.6727, 0.222, 0.4066, 0.2232, 0.4055, 0.2232, 0.4375, 0.222, 0.4363, 0.2251, 0.6715, 0.2252, 0.6418, 0.2263, 0.6407, 0.2263, 0.6727, 0.2239, 0.5713, 0.005672, 0.5716, 0.004484, 0.5704, 0.2251, 0.5701, 0.222, 0.3745, 0.2232, 0.3734, 0.2232, 0.4055, 0.222, 0.4043, 0.1257, 0.7486, 0.1378, 0.7487, 0.2252, 0.7713, 0.2252, 0.7736, 0.2264, 0.7725, 0.2263, 0.8046, 0.2251, 0.8034, 0.2238, 0.5368, 0.2239, 0.5071, 0.225, 0.506, 0.225, 0.538, 0.2251, 0.8034, 0.2263, 0.8046, 0.005775, 0.8045, 0.006974, 0.8033, 0.1347, 0.3496, 0.2223, 0.3424, 0.2221, 0.3722, 0.006962, 0.7734, 0.2252, 0.7736, 0.2251, 0.8034, 0.006974, 0.8033, 0.2255, 0.7415, 0.2267, 0.7404, 0.2264, 0.7725, 0.2252, 0.7713, 0.2252, 0.8378, 0.07407, 0.8611, 0.06197, 0.861, 0.222, 0.4386, 0.2232, 0.4375, 0.2235, 0.4695, 0.2223, 0.4684, 0.2223, 0.3424, 0.2235, 0.3413, 0.2232, 0.3734, 0.2221, 0.3722, 0.2251, 0.5701, 0.225, 0.538, 0.2266, 0.538, 0.2266, 0.5701, 0.2239, 0.5689, 0.2238, 0.5392, 0.225, 0.538, 0.2251, 0.5701, 0.006975, 0.8057, 0.2251, 0.8057, 0.2252, 0.8354, 0.006961, 0.8356, 0.06068, 0.5939, 0.2239, 0.5713, 0.07278, 0.594])
me_cube_003.materials.append(mat_wood_table)
me_cube_003.use_remesh_preserve_volume = False
me_cube_003.use_remesh_preserve_attributes = False
me_cube_003.use_mirror_vertex_groups = False
me_cube_003.update()
me_cube_002 = bpy.data.meshes.new('Cube.002')
me_cube_002.from_pydata([(0.2096, -0.2101, 0.4621), (-0.2096, -0.2101, 0.4621), (0.2096, 0.2099, 0.4621), (-0.2065, 0.2069, 0.4697), (0.2066, 0.2069, 0.4697), (-0.2065, -0.207, 0.4697), (0.2066, -0.207, 0.4697), (-0.2096, 0.2099, 0.4621), (0.2096, -0.2101, 0.4648), (-0.2096, -0.2101, 0.4648), (0.2096, 0.2099, 0.4648), (-0.2096, 0.2099, 0.4648), (-0.2096, -0.2101, 0.4621), (-0.2096, -0.2101, 0.4621), (0.2096, -0.2101, 0.4621), (0.2096, -0.2101, 0.4621), (0.2096, 0.2099, 0.4621), (0.2096, 0.2099, 0.4621), (-0.2096, 0.2099, 0.4621), (-0.2096, 0.2099, 0.4621), (-0.2065, -0.207, 0.4697), (-0.2065, -0.207, 0.4697), (-0.2096, -0.2101, 0.4648), (0.2096, -0.2101, 0.4648), (0.2066, -0.207, 0.4697), (0.2066, -0.207, 0.4697), (0.2066, 0.2069, 0.4697), (0.2066, 0.2069, 0.4697), (0.2096, 0.2099, 0.4648), (-0.2096, 0.2099, 0.4648), (-0.2065, 0.2069, 0.4697), (-0.2065, 0.2069, 0.4697), (-0.2096, -0.2101, 0.4648), (0.2096, -0.2101, 0.4648), (0.2096, 0.2099, 0.4648), (-0.2096, 0.2099, 0.4648), (0.2096, -0.2101, 0.4648), (-0.2096, -0.2101, 0.4648), (0.2096, 0.2099, 0.4648), (-0.2096, 0.2099, 0.4648)], [], [(33, 34, 4, 6), (32, 36, 24, 5), (30, 20, 25, 26), (1, 7, 2, 0), (35, 37, 21, 3), (38, 39, 31, 27), (16, 18, 29, 28), (19, 12, 22, 11), (14, 17, 10, 8), (13, 15, 23, 9)])
me_cube_002.polygons.foreach_set('use_smooth', [True] * 10)
_k = set([(0, 1), (0, 2), (1, 7), (2, 7), (3, 21), (3, 35), (4, 6), (4, 34), (5, 24), (5, 32), (6, 33), (8, 14), (9, 13), (10, 17), (11, 19), (12, 19), (12, 22), (13, 15), (14, 17), (15, 23), (16, 18), (16, 28), (18, 29), (20, 25), (20, 30), (21, 37), (24, 36), (25, 26), (26, 30), (27, 31), (27, 38), (31, 39)])
me_cube_002.attributes.new('sharp_edge', 'BOOLEAN', 'EDGE').data.foreach_set('value', [ (min(e.vertices), max(e.vertices)) in _k for e in me_cube_002.edges])
_k = {(0, 1): 1.0, (0, 2): 1.0, (1, 7): 1.0, (2, 7): 1.0, (5, 32): 1.0, (6, 33): 1.0, (4, 34): 1.0, (3, 35): 1.0, (26, 30): 1.0, (20, 30): 1.0, (4, 6): 1.0, (5, 24): 1.0, (18, 29): 1.0, (16, 28): 1.0, (12, 22): 1.0, (8, 14): 1.0, (13, 15): 1.0, (14, 17): 1.0, (12, 19): 1.0, (16, 18): 1.0, (21, 37): 1.0, (24, 36): 1.0, (27, 38): 1.0, (31, 39): 1.0, (27, 31): 1.0, (3, 21): 1.0, (25, 26): 1.0, (20, 25): 1.0, (11, 19): 1.0, (10, 17): 1.0, (9, 13): 1.0, (15, 23): 1.0}
me_cube_002.attributes.new('crease_edge', 'FLOAT', 'EDGE').data.foreach_set('value', [_k.get((min(e.vertices), max(e.vertices)), 0.0) for e in me_cube_002.edges])
_uv = me_cube_002.uv_layers.new(name='UVMap.001')
_uv.uv.foreach_set('vector', [0.47, 0.4235, 0.47, 0.6143, 0.4674, 0.6129, 0.4674, 0.4249, 0.2783, 0.4222, 0.4688, 0.4222, 0.4674, 0.4249, 0.2797, 0.4249, 0.2797, 0.6129, 0.2797, 0.4249, 0.4674, 0.4249, 0.4674, 0.6129, 0.2758, 0.6255, 0.4666, 0.6255, 0.4666, 0.816, 0.2758, 0.816, 0.277, 0.6143, 0.277, 0.4235, 0.2797, 0.4249, 0.2797, 0.6129, 0.4688, 0.6156, 0.2783, 0.6156, 0.2797, 0.6129, 0.4674, 0.6129, 0.4688, 0.6168, 0.2783, 0.6168, 0.2783, 0.6156, 0.4688, 0.6156, 0.2758, 0.6143, 0.2758, 0.4235, 0.277, 0.4235, 0.277, 0.6143, 0.4712, 0.4235, 0.4712, 0.6143, 0.47, 0.6143, 0.47, 0.4235, 0.2783, 0.421, 0.4688, 0.421, 0.4688, 0.4222, 0.2783, 0.4222])
me_cube_002.materials.append(mat_wood_table_glass)
me_cube_002.use_remesh_preserve_volume = False
me_cube_002.use_remesh_preserve_attributes = False
me_cube_002.use_mirror_vertex_groups = False
me_cube_002.update()

# ---- objects
ob_wood_table = bpy.data.objects.new('Wood_Table', me_cube_003)
ob_wood_table_glass = bpy.data.objects.new('Wood_Table_Glass', me_cube_002)
ob_point = bpy.data.objects.new('Point', light_point)
ob_hemi = bpy.data.objects.new('Hemi', light_hemi)

# ---- transforms, parenting, visibility, modifiers, constraints
ob_wood_table.location = (0.0, 0.0, 0.0)
ob_wood_table.lineart.crease_threshold = 0.0
ob_wood_table_glass.location = (0.0, 0.0, 0.0)
ob_wood_table_glass.lineart.crease_threshold = 0.0
ob_point.location = (1.178, 0.3326, 1.229)
ob_point.lineart.crease_threshold = 0.0
ob_hemi.location = (-0.7898, -0.7342, 0.9939)
ob_hemi.rotation_euler = (0.6841, -0.6344, -0.2054)
ob_hemi.lineart.crease_threshold = 0.0

# ---- collection membership
col_collection_1.objects.link(ob_wood_table)
col_collection_1.objects.link(ob_wood_table_glass)
col_collection_1.objects.link(ob_point)
col_collection_1.objects.link(ob_hemi)

# ---- scene / render settings (as saved in the file)
scene.frame_start = 1; scene.frame_end = 250; scene.frame_set(1)
scene.render.engine = 'BLENDER_EEVEE_NEXT'
scene.render.resolution_percentage = 50
scene.render.dither_intensity = 0.0
scene.cycles.use_denoising = False
scene.cycles.samples = 10
scene.cycles.sampling_pattern = 'TABULATED_SOBOL'
scene.cycles.light_sampling_threshold = 0.0
scene.cycles.use_adaptive_sampling = False
scene.cycles.use_light_tree = False
scene.cycles.blur_glossy = 0.0
scene.cycles.pixel_filter_type = 'GAUSSIAN'
scene.cycles.sample_clamp_indirect = 0.0
scene.view_settings.view_transform = 'Standard'
bpy.context.view_layer.update()

# ---- added for rendering (the .blend has no active camera): camera
cam_auto = bpy.data.cameras.new('AutoCamera')
cam_auto.lens = 50.0
cam_auto.sensor_width = 36.0
cam_auto.clip_end = 1000.0
ob_auto_camera = bpy.data.objects.new('AutoCamera', cam_auto)
scene.collection.objects.link(ob_auto_camera)
ob_auto_camera.location = (0.965465, -1.15856, 1.01031)
ob_auto_camera.rotation_euler = (1.09748, -7.21219e-08, 0.694738)
scene.camera = ob_auto_camera
bpy.context.view_layer.update()

